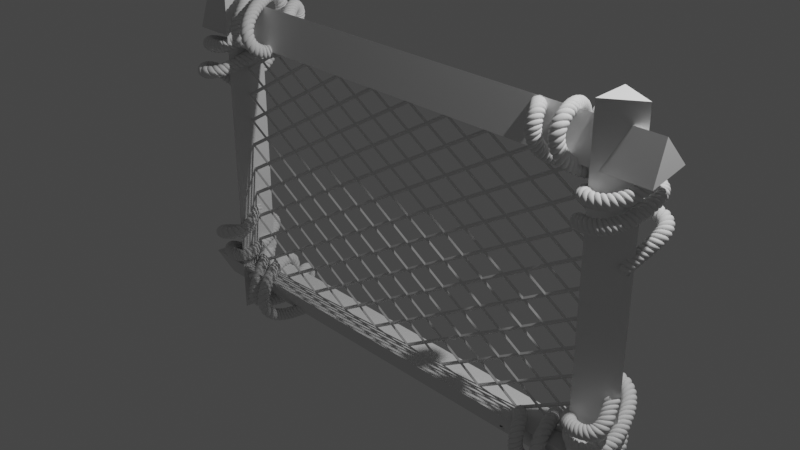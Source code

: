 # Source: FishingNet.blend  (saved by Blender 3.6.13; exported with 4.5.12 LTS)
import bpy
from mathutils import Matrix  # noqa: F401  (used for matrix-valued properties, if any)

bpy.ops.wm.read_factory_settings(use_empty=True)
scene = bpy.context.scene
scene.name = 'Scene'

# ---- collections
col_collection = bpy.data.collections.new('Collection'); scene.collection.children.link(col_collection)
col_finished = bpy.data.collections.new('Finished'); scene.collection.children.link(col_finished)
col_rope = bpy.data.collections.new('Rope'); col_finished.children.link(col_rope)
col_rope7 = bpy.data.collections.new('Rope7'); col_finished.children.link(col_rope7)
col_rope2 = bpy.data.collections.new('Rope2'); col_finished.children.link(col_rope2)
col_rope8 = bpy.data.collections.new('Rope8'); col_finished.children.link(col_rope8)
col_rope3 = bpy.data.collections.new('Rope3'); col_finished.children.link(col_rope3)
col_rope5 = bpy.data.collections.new('Rope5'); col_finished.children.link(col_rope5)
col_rope4 = bpy.data.collections.new('Rope4'); col_finished.children.link(col_rope4)
col_rope6 = bpy.data.collections.new('Rope6'); col_finished.children.link(col_rope6)

# ---- world
world_world = bpy.data.worlds.new('World'); scene.world = world_world
world_world.use_nodes = True; world_world.node_tree.nodes.clear()
_N = world_world.node_tree.nodes; _L = world_world.node_tree.links
n0 = _N.new('ShaderNodeOutputWorld'); n0.name = 'World Output'; n0.location = (300, 300)
n1 = _N.new('ShaderNodeBackground'); n1.name = 'Background'; n1.location = (10, 300)
n1.inputs[0].default_value = (0.05088, 0.05088, 0.05088, 1.0)
_L.new(n1.outputs[0], n0.inputs[0])
n0.is_active_output = True
world_world.color = (0.05088, 0.05088, 0.05088)
world_world.use_sun_shadow = False
world_world.sun_shadow_jitter_overblur = 0.0

# ---- cameras
cam_camera = bpy.data.cameras.new('Camera')
cam_camera.clip_end = 100.0
cam_camera.ortho_scale = 7.314

# ---- lights
light_light = bpy.data.lights.new('Light', 'POINT')
light_light.transmission_factor = 0.0
light_light.energy = 1000.0
light_light.shadow_soft_size = 0.1
light_light.shadow_maximum_resolution = 0.006
light_light.use_absolute_resolution = True

# ---- meshes
me_plane = bpy.data.meshes.new('Plane')
me_plane.from_pydata([(-1.0, -1.0, 0.0), (1.0, -1.0, 0.0), (-1.0, 1.0, 0.0), (1.0, 1.0, 0.0), (-1.0, 0.9048, 0.0), (-1.0, 0.7143, 0.0), (-1.0, 0.5238, 0.0), (-1.0, 0.3333, 0.0), (-1.0, 0.1429, 0.0), (-1.0, -0.04762, 0.0), (-1.0, -0.2381, 0.0), (-1.0, -0.4286, 0.0), (-1.0, -0.619, 0.0), (-1.0, -0.8095, 0.0), (-0.8095, -1.0, 0.0), (-0.619, -1.0, 0.0), (-0.4286, -1.0, 0.0), (-0.2381, -1.0, 0.0), (-0.04762, -1.0, 0.0), (0.1429, -1.0, 0.0), (0.3333, -1.0, 0.0), (0.5238, -1.0, 0.0), (0.7143, -1.0, 0.0), (0.9048, -1.0, 0.0), (1.0, -0.9048, 0.0), (1.0, -0.7143, 0.0), (1.0, -0.5238, 0.0), (1.0, -0.3333, 0.0), (1.0, -0.1429, 0.0), (1.0, 0.04762, 0.0), (1.0, 0.2381, 0.0), (1.0, 0.4286, 0.0), (1.0, 0.619, 0.0), (1.0, 0.8095, 0.0), (0.8095, 1.0, 0.0), (0.619, 1.0, 0.0), (0.4286, 1.0, 0.0), (0.2381, 1.0, 0.0), (0.04762, 1.0, 0.0), (-0.1429, 1.0, 0.0), (-0.3333, 1.0, 0.0), (-0.5238, 1.0, 0.0), (-0.7143, 1.0, 0.0), (-0.9048, 1.0, 0.0), (-0.9048, -0.9048, 0.0), (-0.9048, -0.7143, 0.0), (-0.9048, -0.5238, 0.0), (-0.9048, -0.3333, 0.0), (-0.9048, -0.1429, 0.0), (-0.9048, 0.04762, 0.0), (-0.9048, 0.2381, 0.0), (-0.9048, 0.4286, 0.0), (-0.9048, 0.619, 0.0), (-0.9048, 0.8095, 0.0), (-0.8095, -0.8095, 0.0), (-0.8095, -0.619, 0.0), (-0.8095, -0.4286, 0.0), (-0.8095, -0.2381, 0.0), (-0.8095, -0.04762, 0.0), (-0.8095, 0.1429, 0.0), (-0.8095, 0.3333, 0.0), (-0.8095, 0.5238, 0.0), (-0.8095, 0.7143, 0.0), (-0.8095, 0.9048, 0.0), (-0.7143, -0.9048, 0.0), (-0.7143, -0.7143, 0.0), (-0.7143, -0.5238, 0.0), (-0.7143, -0.3333, 0.0), (-0.7143, -0.1429, 0.0), (-0.7143, 0.04762, 0.0), (-0.7143, 0.2381, 0.0), (-0.7143, 0.4286, 0.0), (-0.7143, 0.619, 0.0), (-0.7143, 0.8095, 0.0), (-0.619, -0.8095, 0.0), (-0.619, -0.619, 0.0), (-0.619, -0.4286, 0.0), (-0.619, -0.2381, 0.0), (-0.619, -0.04762, 0.0), (-0.619, 0.1429, 0.0), (-0.619, 0.3333, 0.0), (-0.619, 0.5238, 0.0), (-0.619, 0.7143, 0.0), (-0.619, 0.9048, 0.0), (-0.5238, -0.9048, 0.0), (-0.5238, -0.7143, 0.0), (-0.5238, -0.5238, 0.0), (-0.5238, -0.3333, 0.0), (-0.5238, -0.1429, 0.0), (-0.5238, 0.04762, 0.0), (-0.5238, 0.2381, 0.0), (-0.5238, 0.4286, 0.0), (-0.5238, 0.619, 0.0), (-0.5238, 0.8095, 0.0), (-0.4286, -0.8095, 0.0), (-0.4286, -0.619, 0.0), (-0.4286, -0.4286, 0.0), (-0.4286, -0.2381, 0.0), (-0.4286, -0.04762, 0.0), (-0.4286, 0.1429, 0.0), (-0.4286, 0.3333, 0.0), (-0.4286, 0.5238, 0.0), (-0.4286, 0.7143, 0.0), (-0.4286, 0.9048, 0.0), (-0.3333, -0.9048, 0.0), (-0.3333, -0.7143, 0.0), (-0.3333, -0.5238, 0.0), (-0.3333, -0.3333, 0.0), (-0.3333, -0.1429, 0.0), (-0.3333, 0.04762, 0.0), (-0.3333, 0.2381, 0.0), (-0.3333, 0.4286, 0.0), (-0.3333, 0.619, 0.0), (-0.3333, 0.8095, 0.0), (-0.2381, -0.8095, 0.0), (-0.2381, -0.619, 0.0), (-0.2381, -0.4286, 0.0), (-0.2381, -0.2381, 0.0), (-0.2381, -0.04762, 0.0), (-0.2381, 0.1429, 0.0), (-0.2381, 0.3333, 0.0), (-0.2381, 0.5238, 0.0), (-0.2381, 0.7143, 0.0), (-0.2381, 0.9048, 0.0), (-0.1429, -0.9048, 0.0), (-0.1429, -0.7143, 0.0), (-0.1429, -0.5238, 0.0), (-0.1429, -0.3333, 0.0), (-0.1429, -0.1429, 0.0), (-0.1429, 0.04762, 0.0), (-0.1429, 0.2381, 0.0), (-0.1429, 0.4286, 0.0), (-0.1429, 0.619, 0.0), (-0.1429, 0.8095, 0.0), (-0.04762, -0.8095, 0.0), (-0.04762, -0.619, 0.0), (-0.04762, -0.4286, 0.0), (-0.04762, -0.2381, 0.0), (-0.04762, -0.04762, 0.0), (-0.04762, 0.1429, 0.0), (-0.04762, 0.3333, 0.0), (-0.04762, 0.5238, 0.0), (-0.04762, 0.7143, 0.0), (-0.04762, 0.9048, 0.0), (0.04762, -0.9048, 0.0), (0.04762, -0.7143, 0.0), (0.04762, -0.5238, 0.0), (0.04762, -0.3333, 0.0), (0.04762, -0.1429, 0.0), (0.04762, 0.04762, 0.0), (0.04762, 0.2381, 0.0), (0.04762, 0.4286, 0.0), (0.04762, 0.619, 0.0), (0.04762, 0.8095, 0.0), (0.1429, -0.8095, 0.0), (0.1429, -0.619, 0.0), (0.1429, -0.4286, 0.0), (0.1429, -0.2381, 0.0), (0.1429, -0.04762, 0.0), (0.1429, 0.1429, 0.0), (0.1429, 0.3333, 0.0), (0.1429, 0.5238, 0.0), (0.1429, 0.7143, 0.0), (0.1429, 0.9048, 0.0), (0.2381, -0.9048, 0.0), (0.2381, -0.7143, 0.0), (0.2381, -0.5238, 0.0), (0.2381, -0.3333, 0.0), (0.2381, -0.1429, 0.0), (0.2381, 0.04762, 0.0), (0.2381, 0.2381, 0.0), (0.2381, 0.4286, 0.0), (0.2381, 0.619, 0.0), (0.2381, 0.8095, 0.0), (0.3333, -0.8095, 0.0), (0.3333, -0.619, 0.0), (0.3333, -0.4286, 0.0), (0.3333, -0.2381, 0.0), (0.3333, -0.04762, 0.0), (0.3333, 0.1429, 0.0), (0.3333, 0.3333, 0.0), (0.3333, 0.5238, 0.0), (0.3333, 0.7143, 0.0), (0.3333, 0.9048, 0.0), (0.4286, -0.9048, 0.0), (0.4286, -0.7143, 0.0), (0.4286, -0.5238, 0.0), (0.4286, -0.3333, 0.0), (0.4286, -0.1429, 0.0), (0.4286, 0.04762, 0.0), (0.4286, 0.2381, 0.0), (0.4286, 0.4286, 0.0), (0.4286, 0.619, 0.0), (0.4286, 0.8095, 0.0), (0.5238, -0.8095, 0.0), (0.5238, -0.619, 0.0), (0.5238, -0.4286, 0.0), (0.5238, -0.2381, 0.0), (0.5238, -0.04762, 0.0), (0.5238, 0.1429, 0.0), (0.5238, 0.3333, 0.0), (0.5238, 0.5238, 0.0), (0.5238, 0.7143, 0.0), (0.5238, 0.9048, 0.0), (0.619, -0.9048, 0.0), (0.619, -0.7143, 0.0), (0.619, -0.5238, 0.0), (0.619, -0.3333, 0.0), (0.619, -0.1429, 0.0), (0.619, 0.04762, 0.0), (0.619, 0.2381, 0.0), (0.619, 0.4286, 0.0), (0.619, 0.619, 0.0), (0.619, 0.8095, 0.0), (0.7143, -0.8095, 0.0), (0.7143, -0.619, 0.0), (0.7143, -0.4286, 0.0), (0.7143, -0.2381, 0.0), (0.7143, -0.04762, 0.0), (0.7143, 0.1429, 0.0), (0.7143, 0.3333, 0.0), (0.7143, 0.5238, 0.0), (0.7143, 0.7143, 0.0), (0.7143, 0.9048, 0.0), (0.8095, -0.9048, 0.0), (0.8095, -0.7143, 0.0), (0.8095, -0.5238, 0.0), (0.8095, -0.3333, 0.0), (0.8095, -0.1429, 0.0), (0.8095, 0.04762, 0.0), (0.8095, 0.2381, 0.0), (0.8095, 0.4286, 0.0), (0.8095, 0.619, 0.0), (0.8095, 0.8095, 0.0), (0.9048, -0.8095, 0.0), (0.9048, -0.619, 0.0), (0.9048, -0.4286, 0.0), (0.9048, -0.2381, 0.0), (0.9048, -0.04762, 0.0), (0.9048, 0.1429, 0.0), (0.9048, 0.3333, 0.0), (0.9048, 0.5238, 0.0), (0.9048, 0.7143, 0.0), (0.9048, 0.9048, 0.0)], [], [(23, 1, 24), (53, 63, 43, 4), (55, 45, 54, 65), (73, 83, 42, 63), (65, 54, 64, 74), (93, 103, 41, 83), (85, 74, 84, 94), (113, 123, 40, 103), (105, 94, 104, 114), (133, 143, 39, 123), (125, 114, 124, 134), (153, 163, 38, 143), (145, 134, 144, 154), (173, 183, 37, 163), (165, 154, 164, 174), (193, 203, 36, 183), (185, 174, 184, 194), (213, 223, 35, 203), (205, 194, 204, 214), (225, 214, 224, 234), (54, 44, 14, 64), (0, 14, 44), (45, 13, 44, 54), (46, 12, 45, 55), (47, 11, 46, 56), (48, 10, 47, 57), (49, 9, 48, 58), (50, 8, 49, 59), (51, 7, 50, 60), (52, 6, 51, 61), (53, 5, 52, 62), (74, 64, 15, 84), (57, 47, 56, 67), (58, 48, 57, 68), (59, 49, 58, 69), (60, 50, 59, 70), (61, 51, 60, 71), (62, 52, 61, 72), (63, 53, 62, 73), (2, 4, 43), (66, 55, 65, 75), (67, 56, 66, 76), (68, 57, 67, 77), (69, 58, 68, 78), (70, 59, 69, 79), (71, 60, 70, 80), (72, 61, 71, 81), (73, 62, 72, 82), (75, 65, 74, 85), (76, 66, 75, 86), (94, 84, 16, 104), (77, 67, 76, 87), (78, 68, 77, 88), (79, 69, 78, 89), (80, 70, 79, 90), (81, 71, 80, 91), (82, 72, 81, 92), (83, 73, 82, 93), (86, 75, 85, 95), (87, 76, 86, 96), (88, 77, 87, 97), (89, 78, 88, 98), (90, 79, 89, 99), (91, 80, 90, 100), (92, 81, 91, 101), (93, 82, 92, 102), (95, 85, 94, 105), (96, 86, 95, 106), (114, 104, 17, 124), (97, 87, 96, 107), (98, 88, 97, 108), (99, 89, 98, 109), (100, 90, 99, 110), (101, 91, 100, 111), (102, 92, 101, 112), (103, 93, 102, 113), (106, 95, 105, 115), (107, 96, 106, 116), (108, 97, 107, 117), (109, 98, 108, 118), (110, 99, 109, 119), (111, 100, 110, 120), (112, 101, 111, 121), (113, 102, 112, 122), (115, 105, 114, 125), (116, 106, 115, 126), (134, 124, 18, 144), (117, 107, 116, 127), (118, 108, 117, 128), (119, 109, 118, 129), (120, 110, 119, 130), (121, 111, 120, 131), (122, 112, 121, 132), (123, 113, 122, 133), (126, 115, 125, 135), (127, 116, 126, 136), (128, 117, 127, 137), (129, 118, 128, 138), (130, 119, 129, 139), (131, 120, 130, 140), (132, 121, 131, 141), (133, 122, 132, 142), (135, 125, 134, 145), (136, 126, 135, 146), (154, 144, 19, 164), (137, 127, 136, 147), (138, 128, 137, 148), (139, 129, 138, 149), (140, 130, 139, 150), (141, 131, 140, 151), (142, 132, 141, 152), (143, 133, 142, 153), (146, 135, 145, 155), (147, 136, 146, 156), (148, 137, 147, 157), (149, 138, 148, 158), (150, 139, 149, 159), (151, 140, 150, 160), (152, 141, 151, 161), (153, 142, 152, 162), (155, 145, 154, 165), (156, 146, 155, 166), (174, 164, 20, 184), (157, 147, 156, 167), (158, 148, 157, 168), (159, 149, 158, 169), (160, 150, 159, 170), (161, 151, 160, 171), (162, 152, 161, 172), (163, 153, 162, 173), (166, 155, 165, 175), (167, 156, 166, 176), (168, 157, 167, 177), (169, 158, 168, 178), (170, 159, 169, 179), (171, 160, 170, 180), (172, 161, 171, 181), (173, 162, 172, 182), (175, 165, 174, 185), (176, 166, 175, 186), (194, 184, 21, 204), (177, 167, 176, 187), (178, 168, 177, 188), (179, 169, 178, 189), (180, 170, 179, 190), (181, 171, 180, 191), (182, 172, 181, 192), (183, 173, 182, 193), (186, 175, 185, 195), (187, 176, 186, 196), (188, 177, 187, 197), (189, 178, 188, 198), (190, 179, 189, 199), (191, 180, 190, 200), (192, 181, 191, 201), (193, 182, 192, 202), (195, 185, 194, 205), (196, 186, 195, 206), (214, 204, 22, 224), (197, 187, 196, 207), (198, 188, 197, 208), (199, 189, 198, 209), (200, 190, 199, 210), (201, 191, 200, 211), (202, 192, 201, 212), (203, 193, 202, 213), (206, 195, 205, 215), (207, 196, 206, 216), (208, 197, 207, 217), (209, 198, 208, 218), (210, 199, 209, 219), (211, 200, 210, 220), (212, 201, 211, 221), (213, 202, 212, 222), (215, 205, 214, 225), (216, 206, 215, 226), (234, 224, 23, 24), (217, 207, 216, 227), (218, 208, 217, 228), (219, 209, 218, 229), (220, 210, 219, 230), (221, 211, 220, 231), (222, 212, 221, 232), (223, 213, 222, 233), (226, 215, 225, 235), (227, 216, 226, 236), (228, 217, 227, 237), (229, 218, 228, 238), (230, 219, 229, 239), (231, 220, 230, 240), (232, 221, 231, 241), (233, 222, 232, 242), (235, 225, 234, 25), (236, 226, 235, 26), (237, 227, 236, 27), (238, 228, 237, 28), (239, 229, 238, 29), (240, 230, 239, 30), (241, 231, 240, 31), (242, 232, 241, 32), (243, 233, 242, 33), (233, 243, 34, 223), (3, 34, 243), (53, 4, 5), (52, 5, 6), (51, 6, 7), (50, 7, 8), (49, 8, 9), (48, 9, 10), (47, 10, 11), (46, 11, 12), (45, 12, 13), (44, 13, 0), (14, 15, 64), (15, 16, 84), (16, 17, 104), (17, 18, 124), (18, 19, 144), (19, 20, 164), (20, 21, 184), (21, 22, 204), (22, 23, 224), (24, 25, 234), (25, 26, 235), (26, 27, 236), (27, 28, 237), (28, 29, 238), (29, 30, 239), (30, 31, 240), (31, 32, 241), (32, 33, 242), (33, 3, 243), (223, 34, 35), (203, 35, 36), (183, 36, 37), (163, 37, 38), (143, 38, 39), (123, 39, 40), (103, 40, 41), (83, 41, 42), (63, 42, 43), (56, 46, 55, 66)])
_uv = me_plane.uv_layers.new(name='UVMap')
_uv.uv.foreach_set('vector', [0.9524, 0.0, 1.0, 0.0, 1.0, 0.04762, 0.04762, 0.9048, 0.09524, 0.9524, 0.04762, 1.0, 0.0, 0.9524, 0.09524, 0.1905, 0.04762, 0.1429, 0.09524, 0.09524, 0.1429, 0.1429, 0.1429, 0.9048, 0.1905, 0.9524, 0.1429, 1.0, 0.09524, 0.9524, 0.1429, 0.1429, 0.09524, 0.09524, 0.1429, 0.04762, 0.1905, 0.09524, 0.2381, 0.9048, 0.2857, 0.9524, 0.2381, 1.0, 0.1905, 0.9524, 0.2381, 0.1429, 0.1905, 0.09524, 0.2381, 0.04762, 0.2857, 0.09524, 0.3333, 0.9048, 0.381, 0.9524, 0.3333, 1.0, 0.2857, 0.9524, 0.3333, 0.1429, 0.2857, 0.09524, 0.3333, 0.04762, 0.381, 0.09524, 0.4286, 0.9048, 0.4762, 0.9524, 0.4286, 1.0, 0.381, 0.9524, 0.4286, 0.1429, 0.381, 0.09524, 0.4286, 0.04762, 0.4762, 0.09524, 0.5238, 0.9048, 0.5714, 0.9524, 0.5238, 1.0, 0.4762, 0.9524, 0.5238, 0.1429, 0.4762, 0.09524, 0.5238, 0.04762, 0.5714, 0.09524, 0.619, 0.9048, 0.6667, 0.9524, 0.619, 1.0, 0.5714, 0.9524, 0.619, 0.1429, 0.5714, 0.09524, 0.619, 0.04762, 0.6667, 0.09524, 0.7143, 0.9048, 0.7619, 0.9524, 0.7143, 1.0, 0.6667, 0.9524, 0.7143, 0.1429, 0.6667, 0.09524, 0.7143, 0.04762, 0.7619, 0.09524, 0.8095, 0.9048, 0.8571, 0.9524, 0.8095, 1.0, 0.7619, 0.9524, 0.8095, 0.1429, 0.7619, 0.09524, 0.8095, 0.04762, 0.8571, 0.09524, 0.9048, 0.1429, 0.8571, 0.09524, 0.9048, 0.04762, 0.9524, 0.09524, 0.09524, 0.09524, 0.04762, 0.04762, 0.09524, 0.0, 0.1429, 0.04762, 0.0, 0.0, 0.09524, 0.0, 0.04762, 0.04762, 0.04762, 0.1429, 0.0, 0.09524, 0.04762, 0.04762, 0.09524, 0.09524, 0.04762, 0.2381, 0.0, 0.1905, 0.04762, 0.1429, 0.09524, 0.1905, 0.04762, 0.3333, 0.0, 0.2857, 0.04762, 0.2381, 0.09524, 0.2857, 0.04762, 0.4286, 0.0, 0.381, 0.04762, 0.3333, 0.09524, 0.381, 0.04762, 0.5238, 0.0, 0.4762, 0.04762, 0.4286, 0.09524, 0.4762, 0.04762, 0.619, 0.0, 0.5714, 0.04762, 0.5238, 0.09524, 0.5714, 0.04762, 0.7143, 0.0, 0.6667, 0.04762, 0.619, 0.09524, 0.6667, 0.04762, 0.8095, 0.0, 0.7619, 0.04762, 0.7143, 0.09524, 0.7619, 0.04762, 0.9048, 0.0, 0.8571, 0.04762, 0.8095, 0.09524, 0.8571, 0.1905, 0.09524, 0.1429, 0.04762, 0.1905, 0.0, 0.2381, 0.04762, 0.09524, 0.381, 0.04762, 0.3333, 0.09524, 0.2857, 0.1429, 0.3333, 0.09524, 0.4762, 0.04762, 0.4286, 0.09524, 0.381, 0.1429, 0.4286, 0.09524, 0.5714, 0.04762, 0.5238, 0.09524, 0.4762, 0.1429, 0.5238, 0.09524, 0.6667, 0.04762, 0.619, 0.09524, 0.5714, 0.1429, 0.619, 0.09524, 0.7619, 0.04762, 0.7143, 0.09524, 0.6667, 0.1429, 0.7143, 0.09524, 0.8571, 0.04762, 0.8095, 0.09524, 0.7619, 0.1429, 0.8095, 0.09524, 0.9524, 0.04762, 0.9048, 0.09524, 0.8571, 0.1429, 0.9048, 0.0, 1.0, 0.0, 0.9524, 0.04762, 1.0, 0.1429, 0.2381, 0.09524, 0.1905, 0.1429, 0.1429, 0.1905, 0.1905, 0.1429, 0.3333, 0.09524, 0.2857, 0.1429, 0.2381, 0.1905, 0.2857, 0.1429, 0.4286, 0.09524, 0.381, 0.1429, 0.3333, 0.1905, 0.381, 0.1429, 0.5238, 0.09524, 0.4762, 0.1429, 0.4286, 0.1905, 0.4762, 0.1429, 0.619, 0.09524, 0.5714, 0.1429, 0.5238, 0.1905, 0.5714, 0.1429, 0.7143, 0.09524, 0.6667, 0.1429, 0.619, 0.1905, 0.6667, 0.1429, 0.8095, 0.09524, 0.7619, 0.1429, 0.7143, 0.1905, 0.7619, 0.1429, 0.9048, 0.09524, 0.8571, 0.1429, 0.8095, 0.1905, 0.8571, 0.1905, 0.1905, 0.1429, 0.1429, 0.1905, 0.09524, 0.2381, 0.1429, 0.1905, 0.2857, 0.1429, 0.2381, 0.1905, 0.1905, 0.2381, 0.2381, 0.2857, 0.09524, 0.2381, 0.04762, 0.2857, 0.0, 0.3333, 0.04762, 0.1905, 0.381, 0.1429, 0.3333, 0.1905, 0.2857, 0.2381, 0.3333, 0.1905, 0.4762, 0.1429, 0.4286, 0.1905, 0.381, 0.2381, 0.4286, 0.1905, 0.5714, 0.1429, 0.5238, 0.1905, 0.4762, 0.2381, 0.5238, 0.1905, 0.6667, 0.1429, 0.619, 0.1905, 0.5714, 0.2381, 0.619, 0.1905, 0.7619, 0.1429, 0.7143, 0.1905, 0.6667, 0.2381, 0.7143, 0.1905, 0.8571, 0.1429, 0.8095, 0.1905, 0.7619, 0.2381, 0.8095, 0.1905, 0.9524, 0.1429, 0.9048, 0.1905, 0.8571, 0.2381, 0.9048, 0.2381, 0.2381, 0.1905, 0.1905, 0.2381, 0.1429, 0.2857, 0.1905, 0.2381, 0.3333, 0.1905, 0.2857, 0.2381, 0.2381, 0.2857, 0.2857, 0.2381, 0.4286, 0.1905, 0.381, 0.2381, 0.3333, 0.2857, 0.381, 0.2381, 0.5238, 0.1905, 0.4762, 0.2381, 0.4286, 0.2857, 0.4762, 0.2381, 0.619, 0.1905, 0.5714, 0.2381, 0.5238, 0.2857, 0.5714, 0.2381, 0.7143, 0.1905, 0.6667, 0.2381, 0.619, 0.2857, 0.6667, 0.2381, 0.8095, 0.1905, 0.7619, 0.2381, 0.7143, 0.2857, 0.7619, 0.2381, 0.9048, 0.1905, 0.8571, 0.2381, 0.8095, 0.2857, 0.8571, 0.2857, 0.1905, 0.2381, 0.1429, 0.2857, 0.09524, 0.3333, 0.1429, 0.2857, 0.2857, 0.2381, 0.2381, 0.2857, 0.1905, 0.3333, 0.2381, 0.381, 0.09524, 0.3333, 0.04762, 0.381, 0.0, 0.4286, 0.04762, 0.2857, 0.381, 0.2381, 0.3333, 0.2857, 0.2857, 0.3333, 0.3333, 0.2857, 0.4762, 0.2381, 0.4286, 0.2857, 0.381, 0.3333, 0.4286, 0.2857, 0.5714, 0.2381, 0.5238, 0.2857, 0.4762, 0.3333, 0.5238, 0.2857, 0.6667, 0.2381, 0.619, 0.2857, 0.5714, 0.3333, 0.619, 0.2857, 0.7619, 0.2381, 0.7143, 0.2857, 0.6667, 0.3333, 0.7143, 0.2857, 0.8571, 0.2381, 0.8095, 0.2857, 0.7619, 0.3333, 0.8095, 0.2857, 0.9524, 0.2381, 0.9048, 0.2857, 0.8571, 0.3333, 0.9048, 0.3333, 0.2381, 0.2857, 0.1905, 0.3333, 0.1429, 0.381, 0.1905, 0.3333, 0.3333, 0.2857, 0.2857, 0.3333, 0.2381, 0.381, 0.2857, 0.3333, 0.4286, 0.2857, 0.381, 0.3333, 0.3333, 0.381, 0.381, 0.3333, 0.5238, 0.2857, 0.4762, 0.3333, 0.4286, 0.381, 0.4762, 0.3333, 0.619, 0.2857, 0.5714, 0.3333, 0.5238, 0.381, 0.5714, 0.3333, 0.7143, 0.2857, 0.6667, 0.3333, 0.619, 0.381, 0.6667, 0.3333, 0.8095, 0.2857, 0.7619, 0.3333, 0.7143, 0.381, 0.7619, 0.3333, 0.9048, 0.2857, 0.8571, 0.3333, 0.8095, 0.381, 0.8571, 0.381, 0.1905, 0.3333, 0.1429, 0.381, 0.09524, 0.4286, 0.1429, 0.381, 0.2857, 0.3333, 0.2381, 0.381, 0.1905, 0.4286, 0.2381, 0.4762, 0.09524, 0.4286, 0.04762, 0.4762, 0.0, 0.5238, 0.04762, 0.381, 0.381, 0.3333, 0.3333, 0.381, 0.2857, 0.4286, 0.3333, 0.381, 0.4762, 0.3333, 0.4286, 0.381, 0.381, 0.4286, 0.4286, 0.381, 0.5714, 0.3333, 0.5238, 0.381, 0.4762, 0.4286, 0.5238, 0.381, 0.6667, 0.3333, 0.619, 0.381, 0.5714, 0.4286, 0.619, 0.381, 0.7619, 0.3333, 0.7143, 0.381, 0.6667, 0.4286, 0.7143, 0.381, 0.8571, 0.3333, 0.8095, 0.381, 0.7619, 0.4286, 0.8095, 0.381, 0.9524, 0.3333, 0.9048, 0.381, 0.8571, 0.4286, 0.9048, 0.4286, 0.2381, 0.381, 0.1905, 0.4286, 0.1429, 0.4762, 0.1905, 0.4286, 0.3333, 0.381, 0.2857, 0.4286, 0.2381, 0.4762, 0.2857, 0.4286, 0.4286, 0.381, 0.381, 0.4286, 0.3333, 0.4762, 0.381, 0.4286, 0.5238, 0.381, 0.4762, 0.4286, 0.4286, 0.4762, 0.4762, 0.4286, 0.619, 0.381, 0.5714, 0.4286, 0.5238, 0.4762, 0.5714, 0.4286, 0.7143, 0.381, 0.6667, 0.4286, 0.619, 0.4762, 0.6667, 0.4286, 0.8095, 0.381, 0.7619, 0.4286, 0.7143, 0.4762, 0.7619, 0.4286, 0.9048, 0.381, 0.8571, 0.4286, 0.8095, 0.4762, 0.8571, 0.4762, 0.1905, 0.4286, 0.1429, 0.4762, 0.09524, 0.5238, 0.1429, 0.4762, 0.2857, 0.4286, 0.2381, 0.4762, 0.1905, 0.5238, 0.2381, 0.5714, 0.09524, 0.5238, 0.04762, 0.5714, 0.0, 0.619, 0.04762, 0.4762, 0.381, 0.4286, 0.3333, 0.4762, 0.2857, 0.5238, 0.3333, 0.4762, 0.4762, 0.4286, 0.4286, 0.4762, 0.381, 0.5238, 0.4286, 0.4762, 0.5714, 0.4286, 0.5238, 0.4762, 0.4762, 0.5238, 0.5238, 0.4762, 0.6667, 0.4286, 0.619, 0.4762, 0.5714, 0.5238, 0.619, 0.4762, 0.7619, 0.4286, 0.7143, 0.4762, 0.6667, 0.5238, 0.7143, 0.4762, 0.8571, 0.4286, 0.8095, 0.4762, 0.7619, 0.5238, 0.8095, 0.4762, 0.9524, 0.4286, 0.9048, 0.4762, 0.8571, 0.5238, 0.9048, 0.5238, 0.2381, 0.4762, 0.1905, 0.5238, 0.1429, 0.5714, 0.1905, 0.5238, 0.3333, 0.4762, 0.2857, 0.5238, 0.2381, 0.5714, 0.2857, 0.5238, 0.4286, 0.4762, 0.381, 0.5238, 0.3333, 0.5714, 0.381, 0.5238, 0.5238, 0.4762, 0.4762, 0.5238, 0.4286, 0.5714, 0.4762, 0.5238, 0.619, 0.4762, 0.5714, 0.5238, 0.5238, 0.5714, 0.5714, 0.5238, 0.7143, 0.4762, 0.6667, 0.5238, 0.619, 0.5714, 0.6667, 0.5238, 0.8095, 0.4762, 0.7619, 0.5238, 0.7143, 0.5714, 0.7619, 0.5238, 0.9048, 0.4762, 0.8571, 0.5238, 0.8095, 0.5714, 0.8571, 0.5714, 0.1905, 0.5238, 0.1429, 0.5714, 0.09524, 0.619, 0.1429, 0.5714, 0.2857, 0.5238, 0.2381, 0.5714, 0.1905, 0.619, 0.2381, 0.6667, 0.09524, 0.619, 0.04762, 0.6667, 0.0, 0.7143, 0.04762, 0.5714, 0.381, 0.5238, 0.3333, 0.5714, 0.2857, 0.619, 0.3333, 0.5714, 0.4762, 0.5238, 0.4286, 0.5714, 0.381, 0.619, 0.4286, 0.5714, 0.5714, 0.5238, 0.5238, 0.5714, 0.4762, 0.619, 0.5238, 0.5714, 0.6667, 0.5238, 0.619, 0.5714, 0.5714, 0.619, 0.619, 0.5714, 0.7619, 0.5238, 0.7143, 0.5714, 0.6667, 0.619, 0.7143, 0.5714, 0.8571, 0.5238, 0.8095, 0.5714, 0.7619, 0.619, 0.8095, 0.5714, 0.9524, 0.5238, 0.9048, 0.5714, 0.8571, 0.619, 0.9048, 0.619, 0.2381, 0.5714, 0.1905, 0.619, 0.1429, 0.6667, 0.1905, 0.619, 0.3333, 0.5714, 0.2857, 0.619, 0.2381, 0.6667, 0.2857, 0.619, 0.4286, 0.5714, 0.381, 0.619, 0.3333, 0.6667, 0.381, 0.619, 0.5238, 0.5714, 0.4762, 0.619, 0.4286, 0.6667, 0.4762, 0.619, 0.619, 0.5714, 0.5714, 0.619, 0.5238, 0.6667, 0.5714, 0.619, 0.7143, 0.5714, 0.6667, 0.619, 0.619, 0.6667, 0.6667, 0.619, 0.8095, 0.5714, 0.7619, 0.619, 0.7143, 0.6667, 0.7619, 0.619, 0.9048, 0.5714, 0.8571, 0.619, 0.8095, 0.6667, 0.8571, 0.6667, 0.1905, 0.619, 0.1429, 0.6667, 0.09524, 0.7143, 0.1429, 0.6667, 0.2857, 0.619, 0.2381, 0.6667, 0.1905, 0.7143, 0.2381, 0.7619, 0.09524, 0.7143, 0.04762, 0.7619, 0.0, 0.8095, 0.04762, 0.6667, 0.381, 0.619, 0.3333, 0.6667, 0.2857, 0.7143, 0.3333, 0.6667, 0.4762, 0.619, 0.4286, 0.6667, 0.381, 0.7143, 0.4286, 0.6667, 0.5714, 0.619, 0.5238, 0.6667, 0.4762, 0.7143, 0.5238, 0.6667, 0.6667, 0.619, 0.619, 0.6667, 0.5714, 0.7143, 0.619, 0.6667, 0.7619, 0.619, 0.7143, 0.6667, 0.6667, 0.7143, 0.7143, 0.6667, 0.8571, 0.619, 0.8095, 0.6667, 0.7619, 0.7143, 0.8095, 0.6667, 0.9524, 0.619, 0.9048, 0.6667, 0.8571, 0.7143, 0.9048, 0.7143, 0.2381, 0.6667, 0.1905, 0.7143, 0.1429, 0.7619, 0.1905, 0.7143, 0.3333, 0.6667, 0.2857, 0.7143, 0.2381, 0.7619, 0.2857, 0.7143, 0.4286, 0.6667, 0.381, 0.7143, 0.3333, 0.7619, 0.381, 0.7143, 0.5238, 0.6667, 0.4762, 0.7143, 0.4286, 0.7619, 0.4762, 0.7143, 0.619, 0.6667, 0.5714, 0.7143, 0.5238, 0.7619, 0.5714, 0.7143, 0.7143, 0.6667, 0.6667, 0.7143, 0.619, 0.7619, 0.6667, 0.7143, 0.8095, 0.6667, 0.7619, 0.7143, 0.7143, 0.7619, 0.7619, 0.7143, 0.9048, 0.6667, 0.8571, 0.7143, 0.8095, 0.7619, 0.8571, 0.7619, 0.1905, 0.7143, 0.1429, 0.7619, 0.09524, 0.8095, 0.1429, 0.7619, 0.2857, 0.7143, 0.2381, 0.7619, 0.1905, 0.8095, 0.2381, 0.8571, 0.09524, 0.8095, 0.04762, 0.8571, 0.0, 0.9048, 0.04762, 0.7619, 0.381, 0.7143, 0.3333, 0.7619, 0.2857, 0.8095, 0.3333, 0.7619, 0.4762, 0.7143, 0.4286, 0.7619, 0.381, 0.8095, 0.4286, 0.7619, 0.5714, 0.7143, 0.5238, 0.7619, 0.4762, 0.8095, 0.5238, 0.7619, 0.6667, 0.7143, 0.619, 0.7619, 0.5714, 0.8095, 0.619, 0.7619, 0.7619, 0.7143, 0.7143, 0.7619, 0.6667, 0.8095, 0.7143, 0.7619, 0.8571, 0.7143, 0.8095, 0.7619, 0.7619, 0.8095, 0.8095, 0.7619, 0.9524, 0.7143, 0.9048, 0.7619, 0.8571, 0.8095, 0.9048, 0.8095, 0.2381, 0.7619, 0.1905, 0.8095, 0.1429, 0.8571, 0.1905, 0.8095, 0.3333, 0.7619, 0.2857, 0.8095, 0.2381, 0.8571, 0.2857, 0.8095, 0.4286, 0.7619, 0.381, 0.8095, 0.3333, 0.8571, 0.381, 0.8095, 0.5238, 0.7619, 0.4762, 0.8095, 0.4286, 0.8571, 0.4762, 0.8095, 0.619, 0.7619, 0.5714, 0.8095, 0.5238, 0.8571, 0.5714, 0.8095, 0.7143, 0.7619, 0.6667, 0.8095, 0.619, 0.8571, 0.6667, 0.8095, 0.8095, 0.7619, 0.7619, 0.8095, 0.7143, 0.8571, 0.7619, 0.8095, 0.9048, 0.7619, 0.8571, 0.8095, 0.8095, 0.8571, 0.8571, 0.8571, 0.1905, 0.8095, 0.1429, 0.8571, 0.09524, 0.9048, 0.1429, 0.8571, 0.2857, 0.8095, 0.2381, 0.8571, 0.1905, 0.9048, 0.2381, 0.9524, 0.09524, 0.9048, 0.04762, 0.9524, 0.0, 1.0, 0.04762, 0.8571, 0.381, 0.8095, 0.3333, 0.8571, 0.2857, 0.9048, 0.3333, 0.8571, 0.4762, 0.8095, 0.4286, 0.8571, 0.381, 0.9048, 0.4286, 0.8571, 0.5714, 0.8095, 0.5238, 0.8571, 0.4762, 0.9048, 0.5238, 0.8571, 0.6667, 0.8095, 0.619, 0.8571, 0.5714, 0.9048, 0.619, 0.8571, 0.7619, 0.8095, 0.7143, 0.8571, 0.6667, 0.9048, 0.7143, 0.8571, 0.8571, 0.8095, 0.8095, 0.8571, 0.7619, 0.9048, 0.8095, 0.8571, 0.9524, 0.8095, 0.9048, 0.8571, 0.8571, 0.9048, 0.9048, 0.9048, 0.2381, 0.8571, 0.1905, 0.9048, 0.1429, 0.9524, 0.1905, 0.9048, 0.3333, 0.8571, 0.2857, 0.9048, 0.2381, 0.9524, 0.2857, 0.9048, 0.4286, 0.8571, 0.381, 0.9048, 0.3333, 0.9524, 0.381, 0.9048, 0.5238, 0.8571, 0.4762, 0.9048, 0.4286, 0.9524, 0.4762, 0.9048, 0.619, 0.8571, 0.5714, 0.9048, 0.5238, 0.9524, 0.5714, 0.9048, 0.7143, 0.8571, 0.6667, 0.9048, 0.619, 0.9524, 0.6667, 0.9048, 0.8095, 0.8571, 0.7619, 0.9048, 0.7143, 0.9524, 0.7619, 0.9048, 0.9048, 0.8571, 0.8571, 0.9048, 0.8095, 0.9524, 0.8571, 0.9524, 0.1905, 0.9048, 0.1429, 0.9524, 0.09524, 1.0, 0.1429, 0.9524, 0.2857, 0.9048, 0.2381, 0.9524, 0.1905, 1.0, 0.2381, 0.9524, 0.381, 0.9048, 0.3333, 0.9524, 0.2857, 1.0, 0.3333, 0.9524, 0.4762, 0.9048, 0.4286, 0.9524, 0.381, 1.0, 0.4286, 0.9524, 0.5714, 0.9048, 0.5238, 0.9524, 0.4762, 1.0, 0.5238, 0.9524, 0.6667, 0.9048, 0.619, 0.9524, 0.5714, 1.0, 0.619, 0.9524, 0.7619, 0.9048, 0.7143, 0.9524, 0.6667, 1.0, 0.7143, 0.9524, 0.8571, 0.9048, 0.8095, 0.9524, 0.7619, 1.0, 0.8095, 0.9524, 0.9524, 0.9048, 0.9048, 0.9524, 0.8571, 1.0, 0.9048, 0.9048, 0.9048, 0.9524, 0.9524, 0.9048, 1.0, 0.8571, 0.9524, 1.0, 1.0, 0.9048, 1.0, 0.9524, 0.9524, 0.04762, 0.9048, 0.0, 0.9524, 0.0, 0.8571, 0.04762, 0.8095, 0.0, 0.8571, 0.0, 0.7619, 0.04762, 0.7143, 0.0, 0.7619, 0.0, 0.6667, 0.04762, 0.619, 0.0, 0.6667, 0.0, 0.5714, 0.04762, 0.5238, 0.0, 0.5714, 0.0, 0.4762, 0.04762, 0.4286, 0.0, 0.4762, 0.0, 0.381, 0.04762, 0.3333, 0.0, 0.381, 0.0, 0.2857, 0.04762, 0.2381, 0.0, 0.2857, 0.0, 0.1905, 0.04762, 0.1429, 0.0, 0.1905, 0.0, 0.09524, 0.04762, 0.04762, 0.0, 0.09524, 0.0, 0.0, 0.09524, 0.0, 0.1905, 0.0, 0.1429, 0.04762, 0.1905, 0.0, 0.2857, 0.0, 0.2381, 0.04762, 0.2857, 0.0, 0.381, 0.0, 0.3333, 0.04762, 0.381, 0.0, 0.4762, 0.0, 0.4286, 0.04762, 0.4762, 0.0, 0.5714, 0.0, 0.5238, 0.04762, 0.5714, 0.0, 0.6667, 0.0, 0.619, 0.04762, 0.6667, 0.0, 0.7619, 0.0, 0.7143, 0.04762, 0.7619, 0.0, 0.8571, 0.0, 0.8095, 0.04762, 0.8571, 0.0, 0.9524, 0.0, 0.9048, 0.04762, 1.0, 0.04762, 1.0, 0.1429, 0.9524, 0.09524, 1.0, 0.1429, 1.0, 0.2381, 0.9524, 0.1905, 1.0, 0.2381, 1.0, 0.3333, 0.9524, 0.2857, 1.0, 0.3333, 1.0, 0.4286, 0.9524, 0.381, 1.0, 0.4286, 1.0, 0.5238, 0.9524, 0.4762, 1.0, 0.5238, 1.0, 0.619, 0.9524, 0.5714, 1.0, 0.619, 1.0, 0.7143, 0.9524, 0.6667, 1.0, 0.7143, 1.0, 0.8095, 0.9524, 0.7619, 1.0, 0.8095, 1.0, 0.9048, 0.9524, 0.8571, 1.0, 0.9048, 1.0, 1.0, 0.9524, 0.9524, 0.8571, 0.9524, 0.9048, 1.0, 0.8095, 1.0, 0.7619, 0.9524, 0.8095, 1.0, 0.7143, 1.0, 0.6667, 0.9524, 0.7143, 1.0, 0.619, 1.0, 0.5714, 0.9524, 0.619, 1.0, 0.5238, 1.0, 0.4762, 0.9524, 0.5238, 1.0, 0.4286, 1.0, 0.381, 0.9524, 0.4286, 1.0, 0.3333, 1.0, 0.2857, 0.9524, 0.3333, 1.0, 0.2381, 1.0, 0.1905, 0.9524, 0.2381, 1.0, 0.1429, 1.0, 0.09524, 0.9524, 0.1429, 1.0, 0.04762, 1.0, 0.09524, 0.2857, 0.04762, 0.2381, 0.09524, 0.1905, 0.1429, 0.2381])
me_plane.update()
me_cylinder = bpy.data.meshes.new('Cylinder')
me_cylinder.from_pydata([(0.0, 1.0, -1.0), (0.0, 1.0, 1.0), (0.866, -0.5, -1.0), (0.866, -0.5, 1.0), (-0.866, -0.5, -1.0), (-0.866, -0.5, 1.0)], [], [(0, 1, 3, 2), (2, 3, 5, 4), (3, 1, 5), (4, 5, 1, 0), (0, 2, 4)])
_uv = me_cylinder.uv_layers.new(name='UVMap')
_uv.uv.foreach_set('vector', [1.0, 0.5, 1.0, 1.0, 0.6667, 1.0, 0.6667, 0.5, 0.6667, 0.5, 0.6667, 1.0, 0.3333, 1.0, 0.3333, 0.5, 0.4578, 0.13, 0.25, 0.49, 0.04215, 0.13, 0.3333, 0.5, 0.3333, 1.0, -5.96e-08, 1.0, -5.96e-08, 0.5, 0.75, 0.49, 0.9578, 0.13, 0.5422, 0.13])
me_cylinder.update()
me_cylinder_001 = bpy.data.meshes.new('Cylinder.001')
me_cylinder_001.from_pydata([(0.0, 1.0, -1.0), (0.0, 1.0, 1.0), (0.866, -0.5, -1.0), (0.866, -0.5, 1.0), (-0.866, -0.5, -1.0), (-0.866, -0.5, 1.0)], [], [(0, 1, 3, 2), (2, 3, 5, 4), (3, 1, 5), (4, 5, 1, 0), (0, 2, 4)])
_uv = me_cylinder_001.uv_layers.new(name='UVMap')
_uv.uv.foreach_set('vector', [1.0, 0.5, 1.0, 1.0, 0.6667, 1.0, 0.6667, 0.5, 0.6667, 0.5, 0.6667, 1.0, 0.3333, 1.0, 0.3333, 0.5, 0.4578, 0.13, 0.25, 0.49, 0.04215, 0.13, 0.3333, 0.5, 0.3333, 1.0, -5.96e-08, 1.0, -5.96e-08, 0.5, 0.75, 0.49, 0.9578, 0.13, 0.5422, 0.13])
me_cylinder_001.update()
me_cylinder_002 = bpy.data.meshes.new('Cylinder.002')
me_cylinder_002.from_pydata([(0.0, 1.0, -1.0), (0.0, 1.0, 1.0), (0.866, -0.5, -1.0), (0.866, -0.5, 1.0), (-0.866, -0.5, -1.0), (-0.866, -0.5, 1.0)], [], [(0, 1, 3, 2), (2, 3, 5, 4), (3, 1, 5), (4, 5, 1, 0), (0, 2, 4)])
_uv = me_cylinder_002.uv_layers.new(name='UVMap')
_uv.uv.foreach_set('vector', [1.0, 0.5, 1.0, 1.0, 0.6667, 1.0, 0.6667, 0.5, 0.6667, 0.5, 0.6667, 1.0, 0.3333, 1.0, 0.3333, 0.5, 0.4578, 0.13, 0.25, 0.49, 0.04215, 0.13, 0.3333, 0.5, 0.3333, 1.0, -5.96e-08, 1.0, -5.96e-08, 0.5, 0.75, 0.49, 0.9578, 0.13, 0.5422, 0.13])
me_cylinder_002.update()
me_cylinder_003 = bpy.data.meshes.new('Cylinder.003')
me_cylinder_003.from_pydata([(0.0, 1.0, -1.0), (0.0, 1.0, 1.0), (0.866, -0.5, -1.0), (0.866, -0.5, 1.0), (-0.866, -0.5, -1.0), (-0.866, -0.5, 1.0)], [], [(0, 1, 3, 2), (2, 3, 5, 4), (3, 1, 5), (4, 5, 1, 0), (0, 2, 4)])
_uv = me_cylinder_003.uv_layers.new(name='UVMap')
_uv.uv.foreach_set('vector', [1.0, 0.5, 1.0, 1.0, 0.6667, 1.0, 0.6667, 0.5, 0.6667, 0.5, 0.6667, 1.0, 0.3333, 1.0, 0.3333, 0.5, 0.4578, 0.13, 0.25, 0.49, 0.04215, 0.13, 0.3333, 0.5, 0.3333, 1.0, -5.96e-08, 1.0, -5.96e-08, 0.5, 0.75, 0.49, 0.9578, 0.13, 0.5422, 0.13])
me_cylinder_003.update()
me_circle_001 = bpy.data.meshes.new('Circle.001')
me_circle_001.from_pydata([(-1.265e-07, -0.9351, 7.072e-08), (-0.2158, -1.069, 0.451), (-0.3738, -1.435, 0.7812), (-0.4317, -1.935, 0.902), (-0.3738, -2.435, 0.7812), (-0.2158, -2.801, 0.451), (1.159e-07, -2.935, -8.2e-08), (0.2158, -2.801, -0.451), (0.3738, -2.435, -0.7812), (0.4317, -1.935, -0.902), (0.3738, -1.435, -0.7812), (0.2158, -1.069, -0.451), (-0.8098, 0.4676, 7.072e-08), (-0.818, 0.7215, 0.451), (-1.056, 1.041, 0.7812), (-1.46, 1.341, 0.902), (-1.922, 1.541, 0.7812), (-2.318, 1.587, 0.451), (-2.542, 1.468, -8.2e-08), (-2.534, 1.214, -0.451), (-2.296, 0.8938, -0.7812), (-1.892, 0.5937, -0.902), (-1.43, 0.3938, -0.7812), (-1.034, 0.3476, -0.451), (0.8098, 0.4676, 7.072e-08), (1.034, 0.3476, 0.451), (1.43, 0.3938, 0.7812), (1.892, 0.5937, 0.902), (2.296, 0.8938, 0.7812), (2.534, 1.214, 0.451), (2.542, 1.468, -8.2e-08), (2.318, 1.587, -0.451), (1.922, 1.541, -0.7812), (1.46, 1.341, -0.902), (1.056, 1.041, -0.7812), (0.818, 0.7215, -0.451)], [(1, 0), (2, 1), (3, 2), (4, 3), (5, 4), (6, 5), (7, 6), (8, 7), (9, 8), (10, 9), (11, 10), (0, 11), (13, 12), (14, 13), (15, 14), (16, 15), (17, 16), (18, 17), (19, 18), (20, 19), (21, 20), (22, 21), (23, 22), (12, 23), (25, 24), (26, 25), (27, 26), (28, 27), (29, 28), (30, 29), (31, 30), (32, 31), (33, 32), (34, 33), (35, 34), (24, 35)], [])
_uv = me_circle_001.uv_layers.new(name='UVMap')
_uv.uv.foreach_set('vector', [])
me_circle_001.update()
me_circle_002 = bpy.data.meshes.new('Circle.002')
me_circle_002.from_pydata([(-1.265e-07, -0.9351, 7.072e-08), (-0.2158, -1.069, 0.451), (-0.3738, -1.435, 0.7812), (-0.4317, -1.935, 0.902), (-0.3738, -2.435, 0.7812), (-0.2158, -2.801, 0.451), (1.159e-07, -2.935, -8.2e-08), (0.2158, -2.801, -0.451), (0.3738, -2.435, -0.7812), (0.4317, -1.935, -0.902), (0.3738, -1.435, -0.7812), (0.2158, -1.069, -0.451), (-0.8098, 0.4676, 7.072e-08), (-0.818, 0.7215, 0.451), (-1.056, 1.041, 0.7812), (-1.46, 1.341, 0.902), (-1.922, 1.541, 0.7812), (-2.318, 1.587, 0.451), (-2.542, 1.468, -8.2e-08), (-2.534, 1.214, -0.451), (-2.296, 0.8938, -0.7812), (-1.892, 0.5937, -0.902), (-1.43, 0.3938, -0.7812), (-1.034, 0.3476, -0.451), (0.8098, 0.4676, 7.072e-08), (1.034, 0.3476, 0.451), (1.43, 0.3938, 0.7812), (1.892, 0.5937, 0.902), (2.296, 0.8938, 0.7812), (2.534, 1.214, 0.451), (2.542, 1.468, -8.2e-08), (2.318, 1.587, -0.451), (1.922, 1.541, -0.7812), (1.46, 1.341, -0.902), (1.056, 1.041, -0.7812), (0.818, 0.7215, -0.451)], [(1, 0), (2, 1), (3, 2), (4, 3), (5, 4), (6, 5), (7, 6), (8, 7), (9, 8), (10, 9), (11, 10), (0, 11), (13, 12), (14, 13), (15, 14), (16, 15), (17, 16), (18, 17), (19, 18), (20, 19), (21, 20), (22, 21), (23, 22), (12, 23), (25, 24), (26, 25), (27, 26), (28, 27), (29, 28), (30, 29), (31, 30), (32, 31), (33, 32), (34, 33), (35, 34), (24, 35)], [])
_uv = me_circle_002.uv_layers.new(name='UVMap')
_uv.uv.foreach_set('vector', [])
me_circle_002.update()
me_circle_013 = bpy.data.meshes.new('Circle.013')
me_circle_013.from_pydata([(-1.265e-07, -0.9351, 7.072e-08), (-0.2158, -1.069, 0.451), (-0.3738, -1.435, 0.7812), (-0.4317, -1.935, 0.902), (-0.3738, -2.435, 0.7812), (-0.2158, -2.801, 0.451), (1.159e-07, -2.935, -8.2e-08), (0.2158, -2.801, -0.451), (0.3738, -2.435, -0.7812), (0.4317, -1.935, -0.902), (0.3738, -1.435, -0.7812), (0.2158, -1.069, -0.451), (-0.8098, 0.4676, 7.072e-08), (-0.818, 0.7215, 0.451), (-1.056, 1.041, 0.7812), (-1.46, 1.341, 0.902), (-1.922, 1.541, 0.7812), (-2.318, 1.587, 0.451), (-2.542, 1.468, -8.2e-08), (-2.534, 1.214, -0.451), (-2.296, 0.8938, -0.7812), (-1.892, 0.5937, -0.902), (-1.43, 0.3938, -0.7812), (-1.034, 0.3476, -0.451), (0.8098, 0.4676, 7.072e-08), (1.034, 0.3476, 0.451), (1.43, 0.3938, 0.7812), (1.892, 0.5937, 0.902), (2.296, 0.8938, 0.7812), (2.534, 1.214, 0.451), (2.542, 1.468, -8.2e-08), (2.318, 1.587, -0.451), (1.922, 1.541, -0.7812), (1.46, 1.341, -0.902), (1.056, 1.041, -0.7812), (0.818, 0.7215, -0.451)], [(1, 0), (2, 1), (3, 2), (4, 3), (5, 4), (6, 5), (7, 6), (8, 7), (9, 8), (10, 9), (11, 10), (0, 11), (13, 12), (14, 13), (15, 14), (16, 15), (17, 16), (18, 17), (19, 18), (20, 19), (21, 20), (22, 21), (23, 22), (12, 23), (25, 24), (26, 25), (27, 26), (28, 27), (29, 28), (30, 29), (31, 30), (32, 31), (33, 32), (34, 33), (35, 34), (24, 35)], [])
_uv = me_circle_013.uv_layers.new(name='UVMap')
_uv.uv.foreach_set('vector', [])
me_circle_013.update()
me_circle_014 = bpy.data.meshes.new('Circle.014')
me_circle_014.from_pydata([(-1.265e-07, -0.9351, 7.072e-08), (-0.2158, -1.069, 0.451), (-0.3738, -1.435, 0.7812), (-0.4317, -1.935, 0.902), (-0.3738, -2.435, 0.7812), (-0.2158, -2.801, 0.451), (1.159e-07, -2.935, -8.2e-08), (0.2158, -2.801, -0.451), (0.3738, -2.435, -0.7812), (0.4317, -1.935, -0.902), (0.3738, -1.435, -0.7812), (0.2158, -1.069, -0.451), (-0.8098, 0.4676, 7.072e-08), (-0.818, 0.7215, 0.451), (-1.056, 1.041, 0.7812), (-1.46, 1.341, 0.902), (-1.922, 1.541, 0.7812), (-2.318, 1.587, 0.451), (-2.542, 1.468, -8.2e-08), (-2.534, 1.214, -0.451), (-2.296, 0.8938, -0.7812), (-1.892, 0.5937, -0.902), (-1.43, 0.3938, -0.7812), (-1.034, 0.3476, -0.451), (0.8098, 0.4676, 7.072e-08), (1.034, 0.3476, 0.451), (1.43, 0.3938, 0.7812), (1.892, 0.5937, 0.902), (2.296, 0.8938, 0.7812), (2.534, 1.214, 0.451), (2.542, 1.468, -8.2e-08), (2.318, 1.587, -0.451), (1.922, 1.541, -0.7812), (1.46, 1.341, -0.902), (1.056, 1.041, -0.7812), (0.818, 0.7215, -0.451)], [(1, 0), (2, 1), (3, 2), (4, 3), (5, 4), (6, 5), (7, 6), (8, 7), (9, 8), (10, 9), (11, 10), (0, 11), (13, 12), (14, 13), (15, 14), (16, 15), (17, 16), (18, 17), (19, 18), (20, 19), (21, 20), (22, 21), (23, 22), (12, 23), (25, 24), (26, 25), (27, 26), (28, 27), (29, 28), (30, 29), (31, 30), (32, 31), (33, 32), (34, 33), (35, 34), (24, 35)], [])
_uv = me_circle_014.uv_layers.new(name='UVMap')
_uv.uv.foreach_set('vector', [])
me_circle_014.update()
me_circle_003 = bpy.data.meshes.new('Circle.003')
me_circle_003.from_pydata([(-1.265e-07, -0.9351, 7.072e-08), (-0.2158, -1.069, 0.451), (-0.3738, -1.435, 0.7812), (-0.4317, -1.935, 0.902), (-0.3738, -2.435, 0.7812), (-0.2158, -2.801, 0.451), (1.159e-07, -2.935, -8.2e-08), (0.2158, -2.801, -0.451), (0.3738, -2.435, -0.7812), (0.4317, -1.935, -0.902), (0.3738, -1.435, -0.7812), (0.2158, -1.069, -0.451), (-0.8098, 0.4676, 7.072e-08), (-0.818, 0.7215, 0.451), (-1.056, 1.041, 0.7812), (-1.46, 1.341, 0.902), (-1.922, 1.541, 0.7812), (-2.318, 1.587, 0.451), (-2.542, 1.468, -8.2e-08), (-2.534, 1.214, -0.451), (-2.296, 0.8938, -0.7812), (-1.892, 0.5937, -0.902), (-1.43, 0.3938, -0.7812), (-1.034, 0.3476, -0.451), (0.8098, 0.4676, 7.072e-08), (1.034, 0.3476, 0.451), (1.43, 0.3938, 0.7812), (1.892, 0.5937, 0.902), (2.296, 0.8938, 0.7812), (2.534, 1.214, 0.451), (2.542, 1.468, -8.2e-08), (2.318, 1.587, -0.451), (1.922, 1.541, -0.7812), (1.46, 1.341, -0.902), (1.056, 1.041, -0.7812), (0.818, 0.7215, -0.451)], [(1, 0), (2, 1), (3, 2), (4, 3), (5, 4), (6, 5), (7, 6), (8, 7), (9, 8), (10, 9), (11, 10), (0, 11), (13, 12), (14, 13), (15, 14), (16, 15), (17, 16), (18, 17), (19, 18), (20, 19), (21, 20), (22, 21), (23, 22), (12, 23), (25, 24), (26, 25), (27, 26), (28, 27), (29, 28), (30, 29), (31, 30), (32, 31), (33, 32), (34, 33), (35, 34), (24, 35)], [])
_uv = me_circle_003.uv_layers.new(name='UVMap')
_uv.uv.foreach_set('vector', [])
me_circle_003.update()
me_circle_004 = bpy.data.meshes.new('Circle.004')
me_circle_004.from_pydata([(-1.265e-07, -0.9351, 7.072e-08), (-0.2158, -1.069, 0.451), (-0.3738, -1.435, 0.7812), (-0.4317, -1.935, 0.902), (-0.3738, -2.435, 0.7812), (-0.2158, -2.801, 0.451), (1.159e-07, -2.935, -8.2e-08), (0.2158, -2.801, -0.451), (0.3738, -2.435, -0.7812), (0.4317, -1.935, -0.902), (0.3738, -1.435, -0.7812), (0.2158, -1.069, -0.451), (-0.8098, 0.4676, 7.072e-08), (-0.818, 0.7215, 0.451), (-1.056, 1.041, 0.7812), (-1.46, 1.341, 0.902), (-1.922, 1.541, 0.7812), (-2.318, 1.587, 0.451), (-2.542, 1.468, -8.2e-08), (-2.534, 1.214, -0.451), (-2.296, 0.8938, -0.7812), (-1.892, 0.5937, -0.902), (-1.43, 0.3938, -0.7812), (-1.034, 0.3476, -0.451), (0.8098, 0.4676, 7.072e-08), (1.034, 0.3476, 0.451), (1.43, 0.3938, 0.7812), (1.892, 0.5937, 0.902), (2.296, 0.8938, 0.7812), (2.534, 1.214, 0.451), (2.542, 1.468, -8.2e-08), (2.318, 1.587, -0.451), (1.922, 1.541, -0.7812), (1.46, 1.341, -0.902), (1.056, 1.041, -0.7812), (0.818, 0.7215, -0.451)], [(1, 0), (2, 1), (3, 2), (4, 3), (5, 4), (6, 5), (7, 6), (8, 7), (9, 8), (10, 9), (11, 10), (0, 11), (13, 12), (14, 13), (15, 14), (16, 15), (17, 16), (18, 17), (19, 18), (20, 19), (21, 20), (22, 21), (23, 22), (12, 23), (25, 24), (26, 25), (27, 26), (28, 27), (29, 28), (30, 29), (31, 30), (32, 31), (33, 32), (34, 33), (35, 34), (24, 35)], [])
_uv = me_circle_004.uv_layers.new(name='UVMap')
_uv.uv.foreach_set('vector', [])
me_circle_004.update()
me_circle_015 = bpy.data.meshes.new('Circle.015')
me_circle_015.from_pydata([(-1.265e-07, -0.9351, 7.072e-08), (-0.2158, -1.069, 0.451), (-0.3738, -1.435, 0.7812), (-0.4317, -1.935, 0.902), (-0.3738, -2.435, 0.7812), (-0.2158, -2.801, 0.451), (1.159e-07, -2.935, -8.2e-08), (0.2158, -2.801, -0.451), (0.3738, -2.435, -0.7812), (0.4317, -1.935, -0.902), (0.3738, -1.435, -0.7812), (0.2158, -1.069, -0.451), (-0.8098, 0.4676, 7.072e-08), (-0.818, 0.7215, 0.451), (-1.056, 1.041, 0.7812), (-1.46, 1.341, 0.902), (-1.922, 1.541, 0.7812), (-2.318, 1.587, 0.451), (-2.542, 1.468, -8.2e-08), (-2.534, 1.214, -0.451), (-2.296, 0.8938, -0.7812), (-1.892, 0.5937, -0.902), (-1.43, 0.3938, -0.7812), (-1.034, 0.3476, -0.451), (0.8098, 0.4676, 7.072e-08), (1.034, 0.3476, 0.451), (1.43, 0.3938, 0.7812), (1.892, 0.5937, 0.902), (2.296, 0.8938, 0.7812), (2.534, 1.214, 0.451), (2.542, 1.468, -8.2e-08), (2.318, 1.587, -0.451), (1.922, 1.541, -0.7812), (1.46, 1.341, -0.902), (1.056, 1.041, -0.7812), (0.818, 0.7215, -0.451)], [(1, 0), (2, 1), (3, 2), (4, 3), (5, 4), (6, 5), (7, 6), (8, 7), (9, 8), (10, 9), (11, 10), (0, 11), (13, 12), (14, 13), (15, 14), (16, 15), (17, 16), (18, 17), (19, 18), (20, 19), (21, 20), (22, 21), (23, 22), (12, 23), (25, 24), (26, 25), (27, 26), (28, 27), (29, 28), (30, 29), (31, 30), (32, 31), (33, 32), (34, 33), (35, 34), (24, 35)], [])
_uv = me_circle_015.uv_layers.new(name='UVMap')
_uv.uv.foreach_set('vector', [])
me_circle_015.update()
me_circle_016 = bpy.data.meshes.new('Circle.016')
me_circle_016.from_pydata([(-1.265e-07, -0.9351, 7.072e-08), (-0.2158, -1.069, 0.451), (-0.3738, -1.435, 0.7812), (-0.4317, -1.935, 0.902), (-0.3738, -2.435, 0.7812), (-0.2158, -2.801, 0.451), (1.159e-07, -2.935, -8.2e-08), (0.2158, -2.801, -0.451), (0.3738, -2.435, -0.7812), (0.4317, -1.935, -0.902), (0.3738, -1.435, -0.7812), (0.2158, -1.069, -0.451), (-0.8098, 0.4676, 7.072e-08), (-0.818, 0.7215, 0.451), (-1.056, 1.041, 0.7812), (-1.46, 1.341, 0.902), (-1.922, 1.541, 0.7812), (-2.318, 1.587, 0.451), (-2.542, 1.468, -8.2e-08), (-2.534, 1.214, -0.451), (-2.296, 0.8938, -0.7812), (-1.892, 0.5937, -0.902), (-1.43, 0.3938, -0.7812), (-1.034, 0.3476, -0.451), (0.8098, 0.4676, 7.072e-08), (1.034, 0.3476, 0.451), (1.43, 0.3938, 0.7812), (1.892, 0.5937, 0.902), (2.296, 0.8938, 0.7812), (2.534, 1.214, 0.451), (2.542, 1.468, -8.2e-08), (2.318, 1.587, -0.451), (1.922, 1.541, -0.7812), (1.46, 1.341, -0.902), (1.056, 1.041, -0.7812), (0.818, 0.7215, -0.451)], [(1, 0), (2, 1), (3, 2), (4, 3), (5, 4), (6, 5), (7, 6), (8, 7), (9, 8), (10, 9), (11, 10), (0, 11), (13, 12), (14, 13), (15, 14), (16, 15), (17, 16), (18, 17), (19, 18), (20, 19), (21, 20), (22, 21), (23, 22), (12, 23), (25, 24), (26, 25), (27, 26), (28, 27), (29, 28), (30, 29), (31, 30), (32, 31), (33, 32), (34, 33), (35, 34), (24, 35)], [])
_uv = me_circle_016.uv_layers.new(name='UVMap')
_uv.uv.foreach_set('vector', [])
me_circle_016.update()
me_circle_005 = bpy.data.meshes.new('Circle.005')
me_circle_005.from_pydata([(-1.265e-07, -0.9351, 7.072e-08), (-0.2158, -1.069, 0.451), (-0.3738, -1.435, 0.7812), (-0.4317, -1.935, 0.902), (-0.3738, -2.435, 0.7812), (-0.2158, -2.801, 0.451), (1.159e-07, -2.935, -8.2e-08), (0.2158, -2.801, -0.451), (0.3738, -2.435, -0.7812), (0.4317, -1.935, -0.902), (0.3738, -1.435, -0.7812), (0.2158, -1.069, -0.451), (-0.8098, 0.4676, 7.072e-08), (-0.818, 0.7215, 0.451), (-1.056, 1.041, 0.7812), (-1.46, 1.341, 0.902), (-1.922, 1.541, 0.7812), (-2.318, 1.587, 0.451), (-2.542, 1.468, -8.2e-08), (-2.534, 1.214, -0.451), (-2.296, 0.8938, -0.7812), (-1.892, 0.5937, -0.902), (-1.43, 0.3938, -0.7812), (-1.034, 0.3476, -0.451), (0.8098, 0.4676, 7.072e-08), (1.034, 0.3476, 0.451), (1.43, 0.3938, 0.7812), (1.892, 0.5937, 0.902), (2.296, 0.8938, 0.7812), (2.534, 1.214, 0.451), (2.542, 1.468, -8.2e-08), (2.318, 1.587, -0.451), (1.922, 1.541, -0.7812), (1.46, 1.341, -0.902), (1.056, 1.041, -0.7812), (0.818, 0.7215, -0.451)], [(1, 0), (2, 1), (3, 2), (4, 3), (5, 4), (6, 5), (7, 6), (8, 7), (9, 8), (10, 9), (11, 10), (0, 11), (13, 12), (14, 13), (15, 14), (16, 15), (17, 16), (18, 17), (19, 18), (20, 19), (21, 20), (22, 21), (23, 22), (12, 23), (25, 24), (26, 25), (27, 26), (28, 27), (29, 28), (30, 29), (31, 30), (32, 31), (33, 32), (34, 33), (35, 34), (24, 35)], [])
_uv = me_circle_005.uv_layers.new(name='UVMap')
_uv.uv.foreach_set('vector', [])
me_circle_005.update()
me_circle_006 = bpy.data.meshes.new('Circle.006')
me_circle_006.from_pydata([(-1.265e-07, -0.9351, 7.072e-08), (-0.2158, -1.069, 0.451), (-0.3738, -1.435, 0.7812), (-0.4317, -1.935, 0.902), (-0.3738, -2.435, 0.7812), (-0.2158, -2.801, 0.451), (1.159e-07, -2.935, -8.2e-08), (0.2158, -2.801, -0.451), (0.3738, -2.435, -0.7812), (0.4317, -1.935, -0.902), (0.3738, -1.435, -0.7812), (0.2158, -1.069, -0.451), (-0.8098, 0.4676, 7.072e-08), (-0.818, 0.7215, 0.451), (-1.056, 1.041, 0.7812), (-1.46, 1.341, 0.902), (-1.922, 1.541, 0.7812), (-2.318, 1.587, 0.451), (-2.542, 1.468, -8.2e-08), (-2.534, 1.214, -0.451), (-2.296, 0.8938, -0.7812), (-1.892, 0.5937, -0.902), (-1.43, 0.3938, -0.7812), (-1.034, 0.3476, -0.451), (0.8098, 0.4676, 7.072e-08), (1.034, 0.3476, 0.451), (1.43, 0.3938, 0.7812), (1.892, 0.5937, 0.902), (2.296, 0.8938, 0.7812), (2.534, 1.214, 0.451), (2.542, 1.468, -8.2e-08), (2.318, 1.587, -0.451), (1.922, 1.541, -0.7812), (1.46, 1.341, -0.902), (1.056, 1.041, -0.7812), (0.818, 0.7215, -0.451)], [(1, 0), (2, 1), (3, 2), (4, 3), (5, 4), (6, 5), (7, 6), (8, 7), (9, 8), (10, 9), (11, 10), (0, 11), (13, 12), (14, 13), (15, 14), (16, 15), (17, 16), (18, 17), (19, 18), (20, 19), (21, 20), (22, 21), (23, 22), (12, 23), (25, 24), (26, 25), (27, 26), (28, 27), (29, 28), (30, 29), (31, 30), (32, 31), (33, 32), (34, 33), (35, 34), (24, 35)], [])
_uv = me_circle_006.uv_layers.new(name='UVMap')
_uv.uv.foreach_set('vector', [])
me_circle_006.update()
me_circle_009 = bpy.data.meshes.new('Circle.009')
me_circle_009.from_pydata([(-1.265e-07, -0.9351, 7.072e-08), (-0.2158, -1.069, 0.451), (-0.3738, -1.435, 0.7812), (-0.4317, -1.935, 0.902), (-0.3738, -2.435, 0.7812), (-0.2158, -2.801, 0.451), (1.159e-07, -2.935, -8.2e-08), (0.2158, -2.801, -0.451), (0.3738, -2.435, -0.7812), (0.4317, -1.935, -0.902), (0.3738, -1.435, -0.7812), (0.2158, -1.069, -0.451), (-0.8098, 0.4676, 7.072e-08), (-0.818, 0.7215, 0.451), (-1.056, 1.041, 0.7812), (-1.46, 1.341, 0.902), (-1.922, 1.541, 0.7812), (-2.318, 1.587, 0.451), (-2.542, 1.468, -8.2e-08), (-2.534, 1.214, -0.451), (-2.296, 0.8938, -0.7812), (-1.892, 0.5937, -0.902), (-1.43, 0.3938, -0.7812), (-1.034, 0.3476, -0.451), (0.8098, 0.4676, 7.072e-08), (1.034, 0.3476, 0.451), (1.43, 0.3938, 0.7812), (1.892, 0.5937, 0.902), (2.296, 0.8938, 0.7812), (2.534, 1.214, 0.451), (2.542, 1.468, -8.2e-08), (2.318, 1.587, -0.451), (1.922, 1.541, -0.7812), (1.46, 1.341, -0.902), (1.056, 1.041, -0.7812), (0.818, 0.7215, -0.451)], [(1, 0), (2, 1), (3, 2), (4, 3), (5, 4), (6, 5), (7, 6), (8, 7), (9, 8), (10, 9), (11, 10), (0, 11), (13, 12), (14, 13), (15, 14), (16, 15), (17, 16), (18, 17), (19, 18), (20, 19), (21, 20), (22, 21), (23, 22), (12, 23), (25, 24), (26, 25), (27, 26), (28, 27), (29, 28), (30, 29), (31, 30), (32, 31), (33, 32), (34, 33), (35, 34), (24, 35)], [])
_uv = me_circle_009.uv_layers.new(name='UVMap')
_uv.uv.foreach_set('vector', [])
me_circle_009.update()
me_circle_010 = bpy.data.meshes.new('Circle.010')
me_circle_010.from_pydata([(-1.265e-07, -0.9351, 7.072e-08), (-0.2158, -1.069, 0.451), (-0.3738, -1.435, 0.7812), (-0.4317, -1.935, 0.902), (-0.3738, -2.435, 0.7812), (-0.2158, -2.801, 0.451), (1.159e-07, -2.935, -8.2e-08), (0.2158, -2.801, -0.451), (0.3738, -2.435, -0.7812), (0.4317, -1.935, -0.902), (0.3738, -1.435, -0.7812), (0.2158, -1.069, -0.451), (-0.8098, 0.4676, 7.072e-08), (-0.818, 0.7215, 0.451), (-1.056, 1.041, 0.7812), (-1.46, 1.341, 0.902), (-1.922, 1.541, 0.7812), (-2.318, 1.587, 0.451), (-2.542, 1.468, -8.2e-08), (-2.534, 1.214, -0.451), (-2.296, 0.8938, -0.7812), (-1.892, 0.5937, -0.902), (-1.43, 0.3938, -0.7812), (-1.034, 0.3476, -0.451), (0.8098, 0.4676, 7.072e-08), (1.034, 0.3476, 0.451), (1.43, 0.3938, 0.7812), (1.892, 0.5937, 0.902), (2.296, 0.8938, 0.7812), (2.534, 1.214, 0.451), (2.542, 1.468, -8.2e-08), (2.318, 1.587, -0.451), (1.922, 1.541, -0.7812), (1.46, 1.341, -0.902), (1.056, 1.041, -0.7812), (0.818, 0.7215, -0.451)], [(1, 0), (2, 1), (3, 2), (4, 3), (5, 4), (6, 5), (7, 6), (8, 7), (9, 8), (10, 9), (11, 10), (0, 11), (13, 12), (14, 13), (15, 14), (16, 15), (17, 16), (18, 17), (19, 18), (20, 19), (21, 20), (22, 21), (23, 22), (12, 23), (25, 24), (26, 25), (27, 26), (28, 27), (29, 28), (30, 29), (31, 30), (32, 31), (33, 32), (34, 33), (35, 34), (24, 35)], [])
_uv = me_circle_010.uv_layers.new(name='UVMap')
_uv.uv.foreach_set('vector', [])
me_circle_010.update()
me_circle_007 = bpy.data.meshes.new('Circle.007')
me_circle_007.from_pydata([(-1.265e-07, -0.9351, 7.072e-08), (-0.2158, -1.069, 0.451), (-0.3738, -1.435, 0.7812), (-0.4317, -1.935, 0.902), (-0.3738, -2.435, 0.7812), (-0.2158, -2.801, 0.451), (1.159e-07, -2.935, -8.2e-08), (0.2158, -2.801, -0.451), (0.3738, -2.435, -0.7812), (0.4317, -1.935, -0.902), (0.3738, -1.435, -0.7812), (0.2158, -1.069, -0.451), (-0.8098, 0.4676, 7.072e-08), (-0.818, 0.7215, 0.451), (-1.056, 1.041, 0.7812), (-1.46, 1.341, 0.902), (-1.922, 1.541, 0.7812), (-2.318, 1.587, 0.451), (-2.542, 1.468, -8.2e-08), (-2.534, 1.214, -0.451), (-2.296, 0.8938, -0.7812), (-1.892, 0.5937, -0.902), (-1.43, 0.3938, -0.7812), (-1.034, 0.3476, -0.451), (0.8098, 0.4676, 7.072e-08), (1.034, 0.3476, 0.451), (1.43, 0.3938, 0.7812), (1.892, 0.5937, 0.902), (2.296, 0.8938, 0.7812), (2.534, 1.214, 0.451), (2.542, 1.468, -8.2e-08), (2.318, 1.587, -0.451), (1.922, 1.541, -0.7812), (1.46, 1.341, -0.902), (1.056, 1.041, -0.7812), (0.818, 0.7215, -0.451)], [(1, 0), (2, 1), (3, 2), (4, 3), (5, 4), (6, 5), (7, 6), (8, 7), (9, 8), (10, 9), (11, 10), (0, 11), (13, 12), (14, 13), (15, 14), (16, 15), (17, 16), (18, 17), (19, 18), (20, 19), (21, 20), (22, 21), (23, 22), (12, 23), (25, 24), (26, 25), (27, 26), (28, 27), (29, 28), (30, 29), (31, 30), (32, 31), (33, 32), (34, 33), (35, 34), (24, 35)], [])
_uv = me_circle_007.uv_layers.new(name='UVMap')
_uv.uv.foreach_set('vector', [])
me_circle_007.update()
me_circle_008 = bpy.data.meshes.new('Circle.008')
me_circle_008.from_pydata([(-1.265e-07, -0.9351, 7.072e-08), (-0.2158, -1.069, 0.451), (-0.3738, -1.435, 0.7812), (-0.4317, -1.935, 0.902), (-0.3738, -2.435, 0.7812), (-0.2158, -2.801, 0.451), (1.159e-07, -2.935, -8.2e-08), (0.2158, -2.801, -0.451), (0.3738, -2.435, -0.7812), (0.4317, -1.935, -0.902), (0.3738, -1.435, -0.7812), (0.2158, -1.069, -0.451), (-0.8098, 0.4676, 7.072e-08), (-0.818, 0.7215, 0.451), (-1.056, 1.041, 0.7812), (-1.46, 1.341, 0.902), (-1.922, 1.541, 0.7812), (-2.318, 1.587, 0.451), (-2.542, 1.468, -8.2e-08), (-2.534, 1.214, -0.451), (-2.296, 0.8938, -0.7812), (-1.892, 0.5937, -0.902), (-1.43, 0.3938, -0.7812), (-1.034, 0.3476, -0.451), (0.8098, 0.4676, 7.072e-08), (1.034, 0.3476, 0.451), (1.43, 0.3938, 0.7812), (1.892, 0.5937, 0.902), (2.296, 0.8938, 0.7812), (2.534, 1.214, 0.451), (2.542, 1.468, -8.2e-08), (2.318, 1.587, -0.451), (1.922, 1.541, -0.7812), (1.46, 1.341, -0.902), (1.056, 1.041, -0.7812), (0.818, 0.7215, -0.451)], [(1, 0), (2, 1), (3, 2), (4, 3), (5, 4), (6, 5), (7, 6), (8, 7), (9, 8), (10, 9), (11, 10), (0, 11), (13, 12), (14, 13), (15, 14), (16, 15), (17, 16), (18, 17), (19, 18), (20, 19), (21, 20), (22, 21), (23, 22), (12, 23), (25, 24), (26, 25), (27, 26), (28, 27), (29, 28), (30, 29), (31, 30), (32, 31), (33, 32), (34, 33), (35, 34), (24, 35)], [])
_uv = me_circle_008.uv_layers.new(name='UVMap')
_uv.uv.foreach_set('vector', [])
me_circle_008.update()
me_circle_011 = bpy.data.meshes.new('Circle.011')
me_circle_011.from_pydata([(-1.265e-07, -0.9351, 7.072e-08), (-0.2158, -1.069, 0.451), (-0.3738, -1.435, 0.7812), (-0.4317, -1.935, 0.902), (-0.3738, -2.435, 0.7812), (-0.2158, -2.801, 0.451), (1.159e-07, -2.935, -8.2e-08), (0.2158, -2.801, -0.451), (0.3738, -2.435, -0.7812), (0.4317, -1.935, -0.902), (0.3738, -1.435, -0.7812), (0.2158, -1.069, -0.451), (-0.8098, 0.4676, 7.072e-08), (-0.818, 0.7215, 0.451), (-1.056, 1.041, 0.7812), (-1.46, 1.341, 0.902), (-1.922, 1.541, 0.7812), (-2.318, 1.587, 0.451), (-2.542, 1.468, -8.2e-08), (-2.534, 1.214, -0.451), (-2.296, 0.8938, -0.7812), (-1.892, 0.5937, -0.902), (-1.43, 0.3938, -0.7812), (-1.034, 0.3476, -0.451), (0.8098, 0.4676, 7.072e-08), (1.034, 0.3476, 0.451), (1.43, 0.3938, 0.7812), (1.892, 0.5937, 0.902), (2.296, 0.8938, 0.7812), (2.534, 1.214, 0.451), (2.542, 1.468, -8.2e-08), (2.318, 1.587, -0.451), (1.922, 1.541, -0.7812), (1.46, 1.341, -0.902), (1.056, 1.041, -0.7812), (0.818, 0.7215, -0.451)], [(1, 0), (2, 1), (3, 2), (4, 3), (5, 4), (6, 5), (7, 6), (8, 7), (9, 8), (10, 9), (11, 10), (0, 11), (13, 12), (14, 13), (15, 14), (16, 15), (17, 16), (18, 17), (19, 18), (20, 19), (21, 20), (22, 21), (23, 22), (12, 23), (25, 24), (26, 25), (27, 26), (28, 27), (29, 28), (30, 29), (31, 30), (32, 31), (33, 32), (34, 33), (35, 34), (24, 35)], [])
_uv = me_circle_011.uv_layers.new(name='UVMap')
_uv.uv.foreach_set('vector', [])
me_circle_011.update()
me_circle_012 = bpy.data.meshes.new('Circle.012')
me_circle_012.from_pydata([(-1.265e-07, -0.9351, 7.072e-08), (-0.2158, -1.069, 0.451), (-0.3738, -1.435, 0.7812), (-0.4317, -1.935, 0.902), (-0.3738, -2.435, 0.7812), (-0.2158, -2.801, 0.451), (1.159e-07, -2.935, -8.2e-08), (0.2158, -2.801, -0.451), (0.3738, -2.435, -0.7812), (0.4317, -1.935, -0.902), (0.3738, -1.435, -0.7812), (0.2158, -1.069, -0.451), (-0.8098, 0.4676, 7.072e-08), (-0.818, 0.7215, 0.451), (-1.056, 1.041, 0.7812), (-1.46, 1.341, 0.902), (-1.922, 1.541, 0.7812), (-2.318, 1.587, 0.451), (-2.542, 1.468, -8.2e-08), (-2.534, 1.214, -0.451), (-2.296, 0.8938, -0.7812), (-1.892, 0.5937, -0.902), (-1.43, 0.3938, -0.7812), (-1.034, 0.3476, -0.451), (0.8098, 0.4676, 7.072e-08), (1.034, 0.3476, 0.451), (1.43, 0.3938, 0.7812), (1.892, 0.5937, 0.902), (2.296, 0.8938, 0.7812), (2.534, 1.214, 0.451), (2.542, 1.468, -8.2e-08), (2.318, 1.587, -0.451), (1.922, 1.541, -0.7812), (1.46, 1.341, -0.902), (1.056, 1.041, -0.7812), (0.818, 0.7215, -0.451)], [(1, 0), (2, 1), (3, 2), (4, 3), (5, 4), (6, 5), (7, 6), (8, 7), (9, 8), (10, 9), (11, 10), (0, 11), (13, 12), (14, 13), (15, 14), (16, 15), (17, 16), (18, 17), (19, 18), (20, 19), (21, 20), (22, 21), (23, 22), (12, 23), (25, 24), (26, 25), (27, 26), (28, 27), (29, 28), (30, 29), (31, 30), (32, 31), (33, 32), (34, 33), (35, 34), (24, 35)], [])
_uv = me_circle_012.uv_layers.new(name='UVMap')
_uv.uv.foreach_set('vector', [])
me_circle_012.update()

# ---- curves / text
cu_beziercurve = bpy.data.curves.new('BezierCurve', 'CURVE')
cu_beziercurve.dimensions = '3D'
_sp = cu_beziercurve.splines.new('BEZIER'); _sp.bezier_points.add(2)
_sp.bezier_points.foreach_set('co', [-0.02713, 0.03078, 0.0, 0.388, 0.1427, 0.4539, 0.7228, 0.2197, 0.1024])
_sp.bezier_points.foreach_set('handle_left', [-0.5271, -0.4692, 0.0, 0.1346, 0.6978, 0.6374, 0.4519, -0.02178, -0.09528])
_sp.bezier_points.foreach_set('handle_right', [0.4729, 0.5308, 0.0, 0.6414, -0.4124, 0.2703, 0.9936, 0.4611, 0.3001])
for _p, _l, _r in zip(_sp.bezier_points, ['ALIGNED', 'ALIGNED', 'ALIGNED'], ['ALIGNED', 'ALIGNED', 'ALIGNED']): _p.handle_left_type = _l; _p.handle_right_type = _r
_sp.order_u = 0
_sp.order_v = 0
cu_beziercurve.use_path = True
cu_beziercurve.fill_mode = 'FULL'
cu_beziercurve_001 = bpy.data.curves.new('BezierCurve.001', 'CURVE')
cu_beziercurve_001.dimensions = '3D'
_sp = cu_beziercurve_001.splines.new('BEZIER'); _sp.bezier_points.add(2)
_sp.bezier_points.foreach_set('co', [0.0, 0.1066, -0.06946, 0.388, 0.1427, 0.4539, 0.7228, 0.05057, 0.02026])
_sp.bezier_points.foreach_set('handle_left', [-0.5, -0.3934, -0.06946, 0.1346, 0.6978, 0.6374, 0.4519, -0.1909, -0.1774])
_sp.bezier_points.foreach_set('handle_right', [0.5, 0.6066, -0.06946, 0.6414, -0.4124, 0.2703, 0.9936, 0.292, 0.2179])
for _p, _l, _r in zip(_sp.bezier_points, ['ALIGNED', 'ALIGNED', 'ALIGNED'], ['ALIGNED', 'ALIGNED', 'ALIGNED']): _p.handle_left_type = _l; _p.handle_right_type = _r
_sp.order_u = 0
_sp.order_v = 0
cu_beziercurve_001.use_path = True
cu_beziercurve_001.fill_mode = 'FULL'
cu_beziercurve_013 = bpy.data.curves.new('BezierCurve.013', 'CURVE')
cu_beziercurve_013.dimensions = '3D'
_sp = cu_beziercurve_013.splines.new('BEZIER'); _sp.bezier_points.add(2)
_sp.bezier_points.foreach_set('co', [-0.02713, 0.1136, 0.0, 0.388, 0.1427, 0.4539, 0.64, 0.1585, 0.1891])
_sp.bezier_points.foreach_set('handle_left', [-0.5271, -0.3864, 0.0, 0.1346, 0.6978, 0.6374, 0.3692, -0.08293, -0.008545])
_sp.bezier_points.foreach_set('handle_right', [0.4729, 0.6136, 0.0, 0.6414, -0.4124, 0.2703, 0.9108, 0.4, 0.3868])
for _p, _l, _r in zip(_sp.bezier_points, ['ALIGNED', 'ALIGNED', 'ALIGNED'], ['ALIGNED', 'ALIGNED', 'ALIGNED']): _p.handle_left_type = _l; _p.handle_right_type = _r
_sp.order_u = 0
_sp.order_v = 0
cu_beziercurve_013.use_path = True
cu_beziercurve_013.fill_mode = 'FULL'
cu_beziercurve_014 = bpy.data.curves.new('BezierCurve.014', 'CURVE')
cu_beziercurve_014.dimensions = '3D'
_sp = cu_beziercurve_014.splines.new('BEZIER'); _sp.bezier_points.add(2)
_sp.bezier_points.foreach_set('co', [0.0, 0.1066, -0.06946, 0.388, 0.1427, 0.4539, 0.7228, 0.05057, 0.02026])
_sp.bezier_points.foreach_set('handle_left', [-0.5, -0.3934, -0.06946, 0.1346, 0.6978, 0.6374, 0.4519, -0.1909, -0.1774])
_sp.bezier_points.foreach_set('handle_right', [0.5, 0.6066, -0.06946, 0.6414, -0.4124, 0.2703, 0.9936, 0.292, 0.2179])
for _p, _l, _r in zip(_sp.bezier_points, ['ALIGNED', 'ALIGNED', 'ALIGNED'], ['ALIGNED', 'ALIGNED', 'ALIGNED']): _p.handle_left_type = _l; _p.handle_right_type = _r
_sp.order_u = 0
_sp.order_v = 0
cu_beziercurve_014.use_path = True
cu_beziercurve_014.fill_mode = 'FULL'
cu_beziercurve_004 = bpy.data.curves.new('BezierCurve.004', 'CURVE')
cu_beziercurve_004.dimensions = '3D'
_sp = cu_beziercurve_004.splines.new('BEZIER'); _sp.bezier_points.add(2)
_sp.bezier_points.foreach_set('co', [0.0, 0.1066, -0.06946, 0.388, 0.1427, 0.4539, 0.7228, 0.05057, 0.02026])
_sp.bezier_points.foreach_set('handle_left', [-0.5, -0.3934, -0.06946, 0.1346, 0.6978, 0.6374, 0.4519, -0.1909, -0.1774])
_sp.bezier_points.foreach_set('handle_right', [0.5, 0.6066, -0.06946, 0.6414, -0.4124, 0.2703, 0.9936, 0.292, 0.2179])
for _p, _l, _r in zip(_sp.bezier_points, ['ALIGNED', 'ALIGNED', 'ALIGNED'], ['ALIGNED', 'ALIGNED', 'ALIGNED']): _p.handle_left_type = _l; _p.handle_right_type = _r
_sp.order_u = 0
_sp.order_v = 0
cu_beziercurve_004.use_path = True
cu_beziercurve_004.fill_mode = 'FULL'
cu_beziercurve_015 = bpy.data.curves.new('BezierCurve.015', 'CURVE')
cu_beziercurve_015.dimensions = '3D'
_sp = cu_beziercurve_015.splines.new('BEZIER'); _sp.bezier_points.add(2)
_sp.bezier_points.foreach_set('co', [-0.02713, 0.03078, 0.0, 0.388, 0.1427, 0.4539, 0.7228, 0.2197, 0.1024])
_sp.bezier_points.foreach_set('handle_left', [-0.5271, -0.4692, 0.0, 0.1346, 0.6978, 0.6374, 0.4519, -0.02178, -0.09528])
_sp.bezier_points.foreach_set('handle_right', [0.4729, 0.5308, 0.0, 0.6414, -0.4124, 0.2703, 0.9936, 0.4611, 0.3001])
for _p, _l, _r in zip(_sp.bezier_points, ['ALIGNED', 'ALIGNED', 'ALIGNED'], ['ALIGNED', 'ALIGNED', 'ALIGNED']): _p.handle_left_type = _l; _p.handle_right_type = _r
_sp.order_u = 0
_sp.order_v = 0
cu_beziercurve_015.use_path = True
cu_beziercurve_015.fill_mode = 'FULL'
cu_beziercurve_016 = bpy.data.curves.new('BezierCurve.016', 'CURVE')
cu_beziercurve_016.dimensions = '3D'
_sp = cu_beziercurve_016.splines.new('BEZIER'); _sp.bezier_points.add(2)
_sp.bezier_points.foreach_set('co', [0.0, 0.1066, -0.06946, 0.388, 0.1427, 0.4539, 0.7228, 0.05057, 0.02026])
_sp.bezier_points.foreach_set('handle_left', [-0.5, -0.3934, -0.06946, 0.1346, 0.6978, 0.6374, 0.4519, -0.1909, -0.1774])
_sp.bezier_points.foreach_set('handle_right', [0.5, 0.6066, -0.06946, 0.6414, -0.4124, 0.2703, 0.9936, 0.292, 0.2179])
for _p, _l, _r in zip(_sp.bezier_points, ['ALIGNED', 'ALIGNED', 'ALIGNED'], ['ALIGNED', 'ALIGNED', 'ALIGNED']): _p.handle_left_type = _l; _p.handle_right_type = _r
_sp.order_u = 0
_sp.order_v = 0
cu_beziercurve_016.use_path = True
cu_beziercurve_016.fill_mode = 'FULL'
cu_beziercurve_005 = bpy.data.curves.new('BezierCurve.005', 'CURVE')
cu_beziercurve_005.dimensions = '3D'
_sp = cu_beziercurve_005.splines.new('BEZIER'); _sp.bezier_points.add(2)
_sp.bezier_points.foreach_set('co', [-0.02713, 0.03078, 0.0, 0.388, 0.1427, 0.4539, 0.7228, 0.1391, 0.1022])
_sp.bezier_points.foreach_set('handle_left', [-0.5271, -0.4692, 0.0, 0.1346, 0.6978, 0.6374, 0.4519, -0.1024, -0.09548])
_sp.bezier_points.foreach_set('handle_right', [0.4729, 0.5308, 0.0, 0.6414, -0.4124, 0.2703, 0.9936, 0.3805, 0.2999])
for _p, _l, _r in zip(_sp.bezier_points, ['ALIGNED', 'ALIGNED', 'ALIGNED'], ['ALIGNED', 'ALIGNED', 'ALIGNED']): _p.handle_left_type = _l; _p.handle_right_type = _r
_sp.order_u = 0
_sp.order_v = 0
cu_beziercurve_005.use_path = True
cu_beziercurve_005.fill_mode = 'FULL'
cu_beziercurve_006 = bpy.data.curves.new('BezierCurve.006', 'CURVE')
cu_beziercurve_006.dimensions = '3D'
_sp = cu_beziercurve_006.splines.new('BEZIER'); _sp.bezier_points.add(2)
_sp.bezier_points.foreach_set('co', [0.0, 0.1066, -0.06946, 0.388, 0.1427, 0.4539, 0.7228, 0.0668, -0.07013])
_sp.bezier_points.foreach_set('handle_left', [-0.5, -0.3934, -0.06946, 0.1346, 0.6978, 0.6374, 0.4519, -0.1747, -0.2678])
_sp.bezier_points.foreach_set('handle_right', [0.5, 0.6066, -0.06946, 0.6414, -0.4124, 0.2703, 0.9936, 0.3083, 0.1275])
for _p, _l, _r in zip(_sp.bezier_points, ['ALIGNED', 'ALIGNED', 'ALIGNED'], ['ALIGNED', 'ALIGNED', 'ALIGNED']): _p.handle_left_type = _l; _p.handle_right_type = _r
_sp.order_u = 0
_sp.order_v = 0
cu_beziercurve_006.use_path = True
cu_beziercurve_006.fill_mode = 'FULL'
cu_beziercurve_009 = bpy.data.curves.new('BezierCurve.009', 'CURVE')
cu_beziercurve_009.dimensions = '3D'
_sp = cu_beziercurve_009.splines.new('BEZIER'); _sp.bezier_points.add(2)
_sp.bezier_points.foreach_set('co', [-0.02713, 0.03078, 0.0, 0.388, 0.1427, 0.4539, 0.7228, 0.1391, 0.1022])
_sp.bezier_points.foreach_set('handle_left', [-0.5271, -0.4692, 0.0, 0.1346, 0.6978, 0.6374, 0.4519, -0.1024, -0.09548])
_sp.bezier_points.foreach_set('handle_right', [0.4729, 0.5308, 0.0, 0.6414, -0.4124, 0.2703, 0.9936, 0.3805, 0.2999])
for _p, _l, _r in zip(_sp.bezier_points, ['ALIGNED', 'ALIGNED', 'ALIGNED'], ['ALIGNED', 'ALIGNED', 'ALIGNED']): _p.handle_left_type = _l; _p.handle_right_type = _r
_sp.order_u = 0
_sp.order_v = 0
cu_beziercurve_009.use_path = True
cu_beziercurve_009.fill_mode = 'FULL'
cu_beziercurve_010 = bpy.data.curves.new('BezierCurve.010', 'CURVE')
cu_beziercurve_010.dimensions = '3D'
_sp = cu_beziercurve_010.splines.new('BEZIER'); _sp.bezier_points.add(2)
_sp.bezier_points.foreach_set('co', [0.0, 0.1066, -0.06946, 0.388, 0.1427, 0.4539, 0.7228, 0.0668, -0.07013])
_sp.bezier_points.foreach_set('handle_left', [-0.5, -0.3934, -0.06946, 0.1346, 0.6978, 0.6374, 0.4519, -0.1747, -0.2678])
_sp.bezier_points.foreach_set('handle_right', [0.5, 0.6066, -0.06946, 0.6414, -0.4124, 0.2703, 0.9936, 0.3083, 0.1275])
for _p, _l, _r in zip(_sp.bezier_points, ['ALIGNED', 'ALIGNED', 'ALIGNED'], ['ALIGNED', 'ALIGNED', 'ALIGNED']): _p.handle_left_type = _l; _p.handle_right_type = _r
_sp.order_u = 0
_sp.order_v = 0
cu_beziercurve_010.use_path = True
cu_beziercurve_010.fill_mode = 'FULL'
cu_beziercurve_007 = bpy.data.curves.new('BezierCurve.007', 'CURVE')
cu_beziercurve_007.dimensions = '3D'
_sp = cu_beziercurve_007.splines.new('BEZIER'); _sp.bezier_points.add(2)
_sp.bezier_points.foreach_set('co', [-0.02713, 0.08558, 0.0001352, 0.388, 0.1427, 0.4539, 0.7228, 0.1391, 0.1022])
_sp.bezier_points.foreach_set('handle_left', [-0.5271, -0.4144, 0.0001352, 0.1346, 0.6978, 0.6374, 0.4519, -0.1024, -0.09548])
_sp.bezier_points.foreach_set('handle_right', [0.4729, 0.5856, 0.0001352, 0.6414, -0.4124, 0.2703, 0.9936, 0.3805, 0.2999])
for _p, _l, _r in zip(_sp.bezier_points, ['ALIGNED', 'ALIGNED', 'ALIGNED'], ['ALIGNED', 'ALIGNED', 'ALIGNED']): _p.handle_left_type = _l; _p.handle_right_type = _r
_sp.order_u = 0
_sp.order_v = 0
cu_beziercurve_007.use_path = True
cu_beziercurve_007.fill_mode = 'FULL'
cu_beziercurve_008 = bpy.data.curves.new('BezierCurve.008', 'CURVE')
cu_beziercurve_008.dimensions = '3D'
_sp = cu_beziercurve_008.splines.new('BEZIER'); _sp.bezier_points.add(2)
_sp.bezier_points.foreach_set('co', [6.862e-09, 0.1514, -0.06143, 0.388, 0.1427, 0.4539, 0.7228, 0.0668, -0.07013])
_sp.bezier_points.foreach_set('handle_left', [-0.5, -0.3486, -0.06143, 0.1346, 0.6978, 0.6374, 0.4519, -0.1747, -0.2678])
_sp.bezier_points.foreach_set('handle_right', [0.5, 0.6514, -0.06143, 0.6414, -0.4124, 0.2703, 0.9936, 0.3083, 0.1275])
for _p, _l, _r in zip(_sp.bezier_points, ['ALIGNED', 'ALIGNED', 'ALIGNED'], ['ALIGNED', 'ALIGNED', 'ALIGNED']): _p.handle_left_type = _l; _p.handle_right_type = _r
_sp.order_u = 0
_sp.order_v = 0
cu_beziercurve_008.use_path = True
cu_beziercurve_008.fill_mode = 'FULL'
cu_beziercurve_011 = bpy.data.curves.new('BezierCurve.011', 'CURVE')
cu_beziercurve_011.dimensions = '3D'
_sp = cu_beziercurve_011.splines.new('BEZIER'); _sp.bezier_points.add(2)
_sp.bezier_points.foreach_set('co', [-0.02713, 0.08558, 0.0001352, 0.388, 0.1427, 0.4539, 0.7228, 0.1391, 0.1022])
_sp.bezier_points.foreach_set('handle_left', [-0.5271, -0.4144, 0.0001352, 0.1346, 0.6978, 0.6374, 0.4519, -0.1024, -0.09548])
_sp.bezier_points.foreach_set('handle_right', [0.4729, 0.5856, 0.0001352, 0.6414, -0.4124, 0.2703, 0.9936, 0.3805, 0.2999])
for _p, _l, _r in zip(_sp.bezier_points, ['ALIGNED', 'ALIGNED', 'ALIGNED'], ['ALIGNED', 'ALIGNED', 'ALIGNED']): _p.handle_left_type = _l; _p.handle_right_type = _r
_sp.order_u = 0
_sp.order_v = 0
cu_beziercurve_011.use_path = True
cu_beziercurve_011.fill_mode = 'FULL'
cu_beziercurve_012 = bpy.data.curves.new('BezierCurve.012', 'CURVE')
cu_beziercurve_012.dimensions = '3D'
_sp = cu_beziercurve_012.splines.new('BEZIER'); _sp.bezier_points.add(2)
_sp.bezier_points.foreach_set('co', [6.862e-09, 0.1514, -0.06143, 0.388, 0.1427, 0.4539, 0.7228, 0.0668, -0.07013])
_sp.bezier_points.foreach_set('handle_left', [-0.5, -0.3486, -0.06143, 0.1346, 0.6978, 0.6374, 0.4519, -0.1747, -0.2678])
_sp.bezier_points.foreach_set('handle_right', [0.5, 0.6514, -0.06143, 0.6414, -0.4124, 0.2703, 0.9936, 0.3083, 0.1275])
for _p, _l, _r in zip(_sp.bezier_points, ['ALIGNED', 'ALIGNED', 'ALIGNED'], ['ALIGNED', 'ALIGNED', 'ALIGNED']): _p.handle_left_type = _l; _p.handle_right_type = _r
_sp.order_u = 0
_sp.order_v = 0
cu_beziercurve_012.use_path = True
cu_beziercurve_012.fill_mode = 'FULL'

# ---- objects
ob_light = bpy.data.objects.new('Light', light_light)
ob_camera = bpy.data.objects.new('Camera', cam_camera)
ob_net = bpy.data.objects.new('Net', me_plane)
ob_wood = bpy.data.objects.new('Wood', me_cylinder)
ob_wood2 = bpy.data.objects.new('Wood2', me_cylinder_001)
ob_wood3 = bpy.data.objects.new('Wood3', me_cylinder_002)
ob_wood4 = bpy.data.objects.new('Wood4', me_cylinder_003)
ob_beziercurve = bpy.data.objects.new('BezierCurve', cu_beziercurve)
ob_beziercurve2 = bpy.data.objects.new('BezierCurve2', cu_beziercurve_001)
ob_rope = bpy.data.objects.new('Rope', me_circle_001)
ob_rope2 = bpy.data.objects.new('Rope2', me_circle_002)
ob_beziercurve_006 = bpy.data.objects.new('BezierCurve.006', cu_beziercurve_013)
ob_beziercurve2_006 = bpy.data.objects.new('BezierCurve2.006', cu_beziercurve_014)
ob_rope_006 = bpy.data.objects.new('Rope.006', me_circle_013)
ob_rope2_006 = bpy.data.objects.new('Rope2.006', me_circle_014)
ob_beziercurve_001 = bpy.data.objects.new('BezierCurve.001', cu_beziercurve)
ob_beziercurve2_001 = bpy.data.objects.new('BezierCurve2.001', cu_beziercurve_004)
ob_rope_001 = bpy.data.objects.new('Rope.001', me_circle_003)
ob_rope2_001 = bpy.data.objects.new('Rope2.001', me_circle_004)
ob_beziercurve_007 = bpy.data.objects.new('BezierCurve.007', cu_beziercurve_015)
ob_beziercurve2_007 = bpy.data.objects.new('BezierCurve2.007', cu_beziercurve_016)
ob_rope_007 = bpy.data.objects.new('Rope.007', me_circle_015)
ob_rope2_007 = bpy.data.objects.new('Rope2.007', me_circle_016)
ob_beziercurve_002 = bpy.data.objects.new('BezierCurve.002', cu_beziercurve_005)
ob_beziercurve2_002 = bpy.data.objects.new('BezierCurve2.002', cu_beziercurve_006)
ob_rope_002 = bpy.data.objects.new('Rope.002', me_circle_005)
ob_rope2_002 = bpy.data.objects.new('Rope2.002', me_circle_006)
ob_beziercurve_004 = bpy.data.objects.new('BezierCurve.004', cu_beziercurve_009)
ob_beziercurve2_004 = bpy.data.objects.new('BezierCurve2.004', cu_beziercurve_010)
ob_rope_004 = bpy.data.objects.new('Rope.004', me_circle_009)
ob_rope2_004 = bpy.data.objects.new('Rope2.004', me_circle_010)
ob_beziercurve_003 = bpy.data.objects.new('BezierCurve.003', cu_beziercurve_007)
ob_beziercurve2_003 = bpy.data.objects.new('BezierCurve2.003', cu_beziercurve_008)
ob_rope_003 = bpy.data.objects.new('Rope.003', me_circle_007)
ob_rope2_003 = bpy.data.objects.new('Rope2.003', me_circle_008)
ob_beziercurve_005 = bpy.data.objects.new('BezierCurve.005', cu_beziercurve_011)
ob_beziercurve2_005 = bpy.data.objects.new('BezierCurve2.005', cu_beziercurve_012)
ob_rope_005 = bpy.data.objects.new('Rope.005', me_circle_011)
ob_rope2_005 = bpy.data.objects.new('Rope2.005', me_circle_012)

# ---- transforms, parenting, visibility, modifiers, constraints
ob_light.location = (4.076, 1.005, 5.904)
ob_light.rotation_euler = (0.6503, 0.05522, 1.866)
ob_light.lock_rotations_4d = False
ob_light.empty_display_type = 'ARROWS'
ob_light.color = (0.0, 0.0, 0.0, 0.0)
ob_light.lineart.crease_threshold = 0.0
ob_camera.location = (7.359, -6.926, 4.958)
ob_camera.rotation_euler = (1.109, 0.0, 0.8149)
ob_camera.lock_rotations_4d = False
ob_camera.empty_display_type = 'ARROWS'
ob_camera.color = (0.0, 0.0, 0.0, 0.0)
ob_camera.display_type = 'WIRE'
ob_camera.lineart.crease_threshold = 0.0
ob_net.location = (0.0, 0.0, 0.0)
ob_net.rotation_euler = (1.571, -0.0, 0.0)
ob_net.scale = (2.7, 1.6, 1.0)
_m = ob_net.modifiers.new('Wireframe', 'WIREFRAME')
_m.use_boundary = True
ob_wood.location = (0.0, 0.0, 1.553)
ob_wood.rotation_euler = (-1.571, 3.362, -1.571)
ob_wood.scale = (0.25, 0.25, 3.042)
ob_wood2.location = (0.0, 0.0, -1.572)
ob_wood2.rotation_euler = (-1.571, 0.0, -1.571)
ob_wood2.scale = (0.25, 0.25, 3.042)
ob_wood3.location = (2.569, 0.0, 0.0)
ob_wood3.rotation_euler = (0.0, 0.0, -1.495)
ob_wood3.scale = (0.25, 0.25, 2.0)
ob_wood4.location = (-2.581, 0.0, 0.0)
ob_wood4.rotation_euler = (-3.142, 3.142, -1.697)
ob_wood4.scale = (0.25, 0.25, 2.0)
ob_beziercurve.location = (-2.501, -0.1961, 1.336)
ob_beziercurve2.location = (-2.501, 0.2576, 1.756)
ob_beziercurve2.rotation_euler = (2.966, -0.0, 0.0)
ob_rope.location = (-2.501, -0.1961, 1.336)
ob_rope.rotation_euler = (-1.612, -0.0, -1.558)
ob_rope.scale = (0.025, 0.025, 0.025)
_m = ob_rope.modifiers.new('Screw', 'SCREW')
_m.iterations = 16
_m.screw_offset = 5.8
_m = ob_rope.modifiers.new('Curve', 'CURVE')
_m.object = ob_beziercurve
ob_rope2.location = (-2.501, 0.2576, 1.756)
ob_rope2.rotation_euler = (-1.612, -0.0, -1.558)
ob_rope2.scale = (0.025, 0.025, 0.025)
_m = ob_rope2.modifiers.new('Screw', 'SCREW')
_m.iterations = 16
_m.screw_offset = 5.8
_m = ob_rope2.modifiers.new('Curve', 'CURVE')
_m.object = ob_beziercurve2
ob_beziercurve_006.location = (-2.92, -0.1961, 1.546)
ob_beziercurve_006.rotation_euler = (-0.0, 1.571, 0.0)
ob_beziercurve2_006.location = (-2.501, 0.2576, 1.546)
ob_beziercurve2_006.rotation_euler = (2.966, 1.571, 0.0)
ob_rope_006.location = (-2.92, -0.1961, 1.546)
ob_rope_006.rotation_euler = (-3.183, 0.01327, -1.571)
ob_rope_006.scale = (0.025, 0.025, 0.025)
_m = ob_rope_006.modifiers.new('Screw', 'SCREW')
_m.iterations = 16
_m.screw_offset = 5.8
_m = ob_rope_006.modifiers.new('Curve', 'CURVE')
_m.object = ob_beziercurve_006
ob_rope2_006.location = (-2.501, 0.2576, 1.546)
ob_rope2_006.rotation_euler = (-3.183, 0.01327, -1.571)
ob_rope2_006.scale = (0.025, 0.025, 0.025)
_m = ob_rope2_006.modifiers.new('Screw', 'SCREW')
_m.iterations = 16
_m.screw_offset = 5.8
_m = ob_rope2_006.modifiers.new('Curve', 'CURVE')
_m.object = ob_beziercurve2_006
ob_beziercurve_001.location = (-2.501, -0.1961, -1.885)
ob_beziercurve2_001.location = (-2.501, 0.2576, -1.466)
ob_beziercurve2_001.rotation_euler = (2.966, -0.0, 0.0)
ob_rope_001.location = (-2.501, -0.1961, -1.885)
ob_rope_001.rotation_euler = (-1.612, -0.0, -1.558)
ob_rope_001.scale = (0.025, 0.025, 0.025)
_m = ob_rope_001.modifiers.new('Screw', 'SCREW')
_m.iterations = 16
_m.screw_offset = 5.8
_m = ob_rope_001.modifiers.new('Curve', 'CURVE')
_m.object = ob_beziercurve_001
ob_rope2_001.location = (-2.501, 0.2576, -1.466)
ob_rope2_001.rotation_euler = (-1.612, -0.0, -1.558)
ob_rope2_001.scale = (0.025, 0.025, 0.025)
_m = ob_rope2_001.modifiers.new('Screw', 'SCREW')
_m.iterations = 16
_m.screw_offset = 5.8
_m = ob_rope2_001.modifiers.new('Curve', 'CURVE')
_m.object = ob_beziercurve2_001
ob_beziercurve_007.location = (-2.392, -0.1961, -1.581)
ob_beziercurve_007.rotation_euler = (-0.0, -1.571, 0.0)
ob_beziercurve2_007.location = (-2.812, 0.2576, -1.581)
ob_beziercurve2_007.rotation_euler = (2.966, -1.571, 0.0)
ob_rope_007.location = (-2.392, -0.1961, -1.581)
ob_rope_007.rotation_euler = (-0.04115, -0.01327, -1.571)
ob_rope_007.scale = (0.025, 0.025, 0.025)
_m = ob_rope_007.modifiers.new('Screw', 'SCREW')
_m.iterations = 16
_m.screw_offset = 5.8
_m = ob_rope_007.modifiers.new('Curve', 'CURVE')
_m.object = ob_beziercurve_007
ob_rope2_007.location = (-2.812, 0.2576, -1.581)
ob_rope2_007.rotation_euler = (-0.04115, -0.01327, -1.571)
ob_rope2_007.scale = (0.025, 0.025, 0.025)
_m = ob_rope2_007.modifiers.new('Screw', 'SCREW')
_m.iterations = 16
_m.screw_offset = 5.8
_m = ob_rope2_007.modifiers.new('Curve', 'CURVE')
_m.object = ob_beziercurve2_007
ob_beziercurve_002.location = (2.468, 0.2196, -1.885)
ob_beziercurve_002.rotation_euler = (-0.002468, -1.374e-09, 3.142)
ob_beziercurve2_002.location = (2.468, -0.2351, -1.466)
ob_beziercurve2_002.rotation_euler = (2.964, -1.374e-09, 3.142)
ob_rope_002.location = (2.468, 0.2196, -1.885)
ob_rope_002.rotation_euler = (-1.612, -0.002468, 1.584)
ob_rope_002.scale = (0.025, 0.025, 0.025)
_m = ob_rope_002.modifiers.new('Screw', 'SCREW')
_m.iterations = 16
_m.screw_offset = 5.8
_m = ob_rope_002.modifiers.new('Curve', 'CURVE')
_m.object = ob_beziercurve_002
ob_rope2_002.location = (2.468, -0.2351, -1.466)
ob_rope2_002.rotation_euler = (-1.612, -0.002468, 1.584)
ob_rope2_002.scale = (0.025, 0.025, 0.025)
_m = ob_rope2_002.modifiers.new('Screw', 'SCREW')
_m.iterations = 16
_m.screw_offset = 5.8
_m = ob_rope2_002.modifiers.new('Curve', 'CURVE')
_m.object = ob_beziercurve2_002
ob_beziercurve_004.location = (2.333, 0.2196, -1.493)
ob_beziercurve_004.rotation_euler = (3.139, -1.571, 0.0)
ob_beziercurve2_004.location = (2.752, -0.2351, -1.493)
ob_beziercurve2_004.rotation_euler = (-0.1778, -1.571, 0.0)
ob_rope_004.location = (2.333, 0.2196, -1.493)
ob_rope_004.rotation_euler = (-0.04115, -0.01327, 1.568)
ob_rope_004.scale = (0.025, 0.025, 0.025)
_m = ob_rope_004.modifiers.new('Screw', 'SCREW')
_m.iterations = 16
_m.screw_offset = 5.8
_m = ob_rope_004.modifiers.new('Curve', 'CURVE')
_m.object = ob_beziercurve_004
ob_rope2_004.location = (2.752, -0.2351, -1.493)
ob_rope2_004.rotation_euler = (-0.04115, -0.01327, 1.568)
ob_rope2_004.scale = (0.025, 0.025, 0.025)
_m = ob_rope2_004.modifiers.new('Screw', 'SCREW')
_m.iterations = 16
_m.screw_offset = 5.8
_m = ob_rope2_004.modifiers.new('Curve', 'CURVE')
_m.object = ob_beziercurve2_004
ob_beziercurve_003.location = (2.468, 0.2196, 1.269)
ob_beziercurve_003.rotation_euler = (-0.002468, -1.374e-09, 3.142)
ob_beziercurve2_003.location = (2.468, -0.2351, 1.688)
ob_beziercurve2_003.rotation_euler = (2.964, -1.374e-09, 3.142)
ob_rope_003.location = (2.468, 0.2196, 1.269)
ob_rope_003.rotation_euler = (-1.612, -0.002468, 1.584)
ob_rope_003.scale = (0.025, 0.025, 0.025)
_m = ob_rope_003.modifiers.new('Screw', 'SCREW')
_m.iterations = 16
_m.screw_offset = 5.8
_m = ob_rope_003.modifiers.new('Curve', 'CURVE')
_m.object = ob_beziercurve_003
ob_rope2_003.location = (2.468, -0.2351, 1.688)
ob_rope2_003.rotation_euler = (-1.612, -0.002468, 1.584)
ob_rope2_003.scale = (0.025, 0.025, 0.025)
_m = ob_rope2_003.modifiers.new('Screw', 'SCREW')
_m.iterations = 16
_m.screw_offset = 5.8
_m = ob_rope2_003.modifiers.new('Curve', 'CURVE')
_m.object = ob_beziercurve2_003
ob_beziercurve_005.location = (2.924, 0.2196, 1.478)
ob_beziercurve_005.rotation_euler = (3.139, 1.571, 0.0)
ob_beziercurve2_005.location = (2.505, -0.2351, 1.478)
ob_beziercurve2_005.rotation_euler = (-0.1778, 1.571, 0.0)
ob_rope_005.location = (2.924, 0.2196, 1.478)
ob_rope_005.rotation_euler = (-3.183, 0.01327, 1.573)
ob_rope_005.scale = (0.025, 0.025, 0.025)
_m = ob_rope_005.modifiers.new('Screw', 'SCREW')
_m.iterations = 16
_m.screw_offset = 5.8
_m = ob_rope_005.modifiers.new('Curve', 'CURVE')
_m.object = ob_beziercurve_005
ob_rope2_005.location = (2.505, -0.2351, 1.478)
ob_rope2_005.rotation_euler = (-3.183, 0.01327, 1.573)
ob_rope2_005.scale = (0.025, 0.025, 0.025)
_m = ob_rope2_005.modifiers.new('Screw', 'SCREW')
_m.iterations = 16
_m.screw_offset = 5.8
_m = ob_rope2_005.modifiers.new('Curve', 'CURVE')
_m.object = ob_beziercurve2_005

# ---- collection membership
col_collection.objects.link(ob_light)
col_collection.objects.link(ob_camera)
col_finished.objects.link(ob_net)
col_finished.objects.link(ob_wood)
col_finished.objects.link(ob_wood2)
col_finished.objects.link(ob_wood3)
col_finished.objects.link(ob_wood4)
col_rope.objects.link(ob_beziercurve)
col_rope.objects.link(ob_beziercurve2)
col_rope.objects.link(ob_rope)
col_rope.objects.link(ob_rope2)
col_rope7.objects.link(ob_beziercurve_006)
col_rope7.objects.link(ob_beziercurve2_006)
col_rope7.objects.link(ob_rope_006)
col_rope7.objects.link(ob_rope2_006)
col_rope2.objects.link(ob_beziercurve_001)
col_rope2.objects.link(ob_beziercurve2_001)
col_rope2.objects.link(ob_rope_001)
col_rope2.objects.link(ob_rope2_001)
col_rope8.objects.link(ob_beziercurve_007)
col_rope8.objects.link(ob_beziercurve2_007)
col_rope8.objects.link(ob_rope_007)
col_rope8.objects.link(ob_rope2_007)
col_rope3.objects.link(ob_beziercurve_002)
col_rope3.objects.link(ob_beziercurve2_002)
col_rope3.objects.link(ob_rope_002)
col_rope3.objects.link(ob_rope2_002)
col_rope5.objects.link(ob_beziercurve_004)
col_rope5.objects.link(ob_beziercurve2_004)
col_rope5.objects.link(ob_rope_004)
col_rope5.objects.link(ob_rope2_004)
col_rope4.objects.link(ob_beziercurve_003)
col_rope4.objects.link(ob_beziercurve2_003)
col_rope4.objects.link(ob_rope_003)
col_rope4.objects.link(ob_rope2_003)
col_rope6.objects.link(ob_beziercurve_005)
col_rope6.objects.link(ob_beziercurve2_005)
col_rope6.objects.link(ob_rope_005)
col_rope6.objects.link(ob_rope2_005)

# ---- scene / render settings (as saved in the file)
scene.camera = ob_camera
scene.frame_start = 1; scene.frame_end = 250; scene.frame_set(1)
scene.render.engine = 'BLENDER_EEVEE_NEXT'
scene.cycles.sampling_pattern = 'TABULATED_SOBOL'
scene.view_settings.view_transform = 'Filmic'
bpy.context.view_layer.update()
